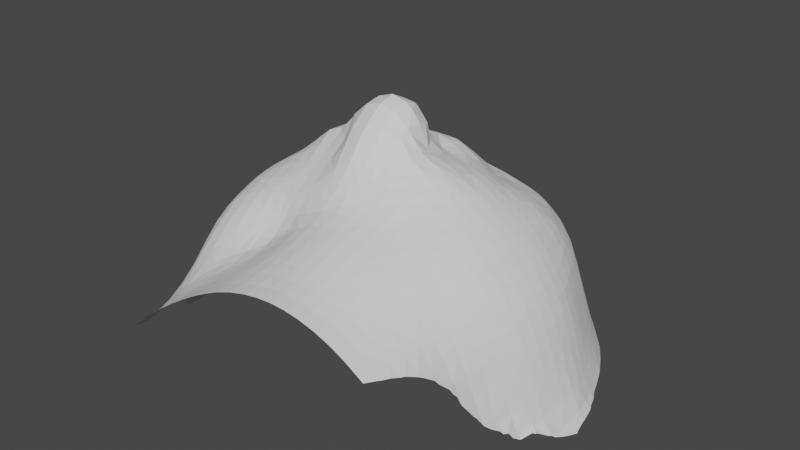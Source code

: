# Source: mesh.blend  (saved by Blender 2.90.8; exported with 4.5.12 LTS)
import bpy
from mathutils import Matrix  # noqa: F401  (used for matrix-valued properties, if any)

bpy.ops.wm.read_factory_settings(use_empty=True)
scene = bpy.context.scene
scene.name = 'Scene'

# ---- collections
col_collection = bpy.data.collections.new('Collection'); scene.collection.children.link(col_collection)

# ---- world
world_world = bpy.data.worlds.new('World'); scene.world = world_world
world_world.use_nodes = True; world_world.node_tree.nodes.clear()
_N = world_world.node_tree.nodes; _L = world_world.node_tree.links
n0 = _N.new('ShaderNodeOutputWorld'); n0.name = 'World Output'; n0.location = (300, 300)
n1 = _N.new('ShaderNodeBackground'); n1.name = 'Background'; n1.location = (10, 300)
n1.inputs[0].default_value = (0.05088, 0.05088, 0.05088, 1.0)
_L.new(n1.outputs[0], n0.inputs[0])
n0.is_active_output = True
world_world.color = (0.05088, 0.05088, 0.05088)
world_world.use_sun_shadow = False
world_world.sun_shadow_jitter_overblur = 0.0

# ---- meshes
me_mesh = bpy.data.meshes.new('Mesh')
me_mesh.from_pydata([(1.036, -0.1452, 0.01054), (1.015, -0.1452, 0.02731), (-0.001008, 0.9206, 0.02731), (0.8309, 0.4472, 0.02731), (0.8735, 0.3732, 0.02731), (-0.07506, 0.9157, 0.02731), (0.5914, 0.711, 0.02731), (0.5494, 0.7434, 0.02731), (1.012, -0.07115, 0.02731), (1.036, -0.07115, 0.004836), (-0.1491, 0.9124, 0.02731), (-0.9352, -0.2933, 0.02731), (-0.9233, -0.3673, 0.02731), (0.8135, 0.4759, 0.02731), (0.5173, 0.7662, 0.02731), (0.7846, 0.5213, 0.02731), (-0.9417, -0.2192, 0.02731), (0.4441, 0.8175, 0.02731), (-0.9398, -0.1452, 0.02731), (-0.2232, 0.9053, 0.02731), (-0.936, -0.07115, 0.02731), (-0.2972, 0.8874, 0.02731), (-0.2972, 0.8915, 0.006494), (-0.2849, 0.8915, 0.02731), (0.7395, 0.5791, 0.02731), (-0.9333, 0.002905, 0.02731), (0.4433, 0.818, 0.02731), (0.3692, 0.8656, 0.02731), (0.9366, 0.2251, 0.02731), (0.9061, 0.2991, 0.02731), (1.008, 0.002905, 0.02731), (-0.9265, 0.07696, 0.02731), (0.9911, 0.07696, 0.02731), (0.7244, 0.5953, 0.02731), (0.8876, 0.3434, 0.02731), (0.3146, 0.8915, 0.02731), (0.9656, 0.151, 0.02731), (-0.9136, 0.151, 0.02731), (0.9617, 0.1615, 0.02731), (0.6654, 0.6495, 0.02731), (0.2952, 0.8986, 0.02731), (0.6417, 0.6694, 0.02731), (-0.8985, 0.2251, 0.02731), (-0.3713, 0.8553, 0.02731), (0.2211, 0.9169, 0.02731), (0.1471, 0.9239, 0.02731), (0.07304, 0.9247, 0.02731), (-0.4453, 0.8175, 0.02441), (-0.4443, 0.8175, 0.02731), (-0.4453, 0.8169, 0.02731), (-0.9101, -0.4414, 0.02731), (-0.8896, 0.2644, 0.02731), (-0.8805, 0.2991, 0.02731), (-0.5194, 0.771, 0.02731), (-0.5934, 0.7173, 0.02731), (-0.5587, 0.7434, 0.02731), (-0.8539, 0.3732, 0.02731), (-0.7816, 0.5213, 0.02731), (-0.8156, 0.4601, 0.02731), (-0.8214, 0.4472, 0.02731), (-0.6675, 0.6512, 0.02731), (-0.6485, 0.6694, 0.02731), (-0.7415, 0.5747, 0.02731), (-0.7233, 0.5953, 0.02731), (-0.001008, 0.8991, 0.1014), (-0.07506, 0.8945, 0.1014), (0.8135, 0.4472, 0.06786), (0.8405, 0.3732, 0.1014), (0.8135, 0.4234, 0.1014), (0.9678, -0.2192, 0.1014), (0.9689, -0.1452, 0.1014), (-0.8896, 0.1959, 0.1014), (-0.8896, 0.2251, 0.07414), (-0.8841, 0.2251, 0.1014), (0.9718, -0.07115, 0.1014), (-0.1491, 0.8924, 0.1014), (-0.9148, -0.2933, 0.1014), (-0.901, -0.3673, 0.1014), (-0.2232, 0.8868, 0.1014), (-0.2232, 0.8915, 0.08343), (-0.1716, 0.8915, 0.1014), (0.9703, 0.002905, 0.1014), (0.7995, 0.4472, 0.1014), (0.5914, 0.6827, 0.1014), (0.5173, 0.7434, 0.09468), (0.5173, 0.7412, 0.1014), (-0.9211, -0.2192, 0.1014), (0.9617, 0.05379, 0.1014), (0.8876, 0.2707, 0.1014), (0.9051, 0.2251, 0.1014), (0.5143, 0.7434, 0.1014), (0.7513, 0.5213, 0.1014), (0.8876, 0.2991, 0.07191), (0.4433, 0.7919, 0.1014), (0.9617, 0.07696, 0.0873), (-0.9212, -0.1452, 0.1014), (0.9559, 0.07696, 0.1014), (0.4433, 0.8175, 0.02891), (0.9617, 0.151, 0.03566), (0.7395, 0.538, 0.1014), (0.4042, 0.8175, 0.1014), (0.8761, 0.2991, 0.1014), (-0.2972, 0.8707, 0.1014), (0.6911, 0.5953, 0.1014), (0.3692, 0.839, 0.1014), (0.6654, 0.6188, 0.1014), (0.9617, -0.3673, 0.0847), (0.6071, 0.6694, 0.1014), (0.2952, 0.8915, 0.05033), (0.2952, 0.8749, 0.1014), (0.948, -0.3673, 0.1014), (0.9328, 0.151, 0.1014), (-0.9202, -0.07115, 0.1014), (0.2362, 0.8915, 0.1014), (-0.8603, -0.5154, 0.1014), (0.2211, 0.8941, 0.1014), (-0.8896, -0.4414, 0.08284), (-0.8828, -0.4414, 0.1014), (-0.9172, 0.002905, 0.1014), (0.1471, 0.9018, 0.1014), (-0.8896, -0.4164, 0.1014), (-0.3713, 0.841, 0.1014), (0.07304, 0.9031, 0.1014), (-0.4162, 0.8175, 0.1014), (-0.9089, 0.07696, 0.1014), (0.9617, -0.2933, 0.09843), (-0.8973, 0.151, 0.1014), (0.9617, -0.2848, 0.1014), (0.96, -0.2933, 0.1014), (-0.865, 0.2991, 0.1014), (-0.8367, 0.3732, 0.1014), (-0.8156, 0.4207, 0.1014), (-0.8156, 0.4472, 0.05038), (-0.8026, 0.4472, 0.1014), (-0.7586, 0.5213, 0.1014), (-0.4453, 0.8, 0.1014), (-0.5194, 0.7485, 0.1014), (-0.6675, 0.629, 0.1014), (-0.6231, 0.6694, 0.1014), (-0.5934, 0.6935, 0.1014), (-0.5267, 0.7434, 0.1014), (-0.7009, 0.5953, 0.1014), (-0.7415, 0.5461, 0.1014), (0.8135, 0.3732, 0.1723), (0.5777, 0.6694, 0.1754), (0.5914, 0.6694, 0.1399), (0.5914, 0.6579, 0.1754), (-0.07506, 0.875, 0.1754), (-0.001008, 0.8915, 0.1296), (-0.001008, 0.88, 0.1754), (-0.07506, 0.8915, 0.112), (0.9617, -0.2192, 0.1147), (0.9617, -0.1452, 0.12), (0.7714, 0.4472, 0.1754), (0.8125, 0.3732, 0.1754), (-0.8896, 0.1049, 0.1754), (-0.8896, 0.151, 0.1391), (-0.882, 0.151, 0.1754), (0.9617, -0.07115, 0.1308), (0.5173, 0.7172, 0.1754), (0.9367, -0.2192, 0.1754), (0.7395, 0.5213, 0.1305), (0.7395, 0.4966, 0.1754), (0.4805, 0.7434, 0.1754), (0.7226, 0.5213, 0.1754), (0.8876, 0.2251, 0.1524), (0.4433, 0.7681, 0.1754), (0.9422, -0.1452, 0.1754), (-0.1491, 0.8716, 0.1754), (0.9468, -0.07115, 0.1754), (0.8486, 0.2991, 0.1754), (0.8807, 0.2251, 0.1754), (0.3692, 0.8175, 0.1638), (0.6654, 0.5953, 0.1608), (0.6654, 0.5894, 0.1754), (-0.8664, 0.2251, 0.1754), (0.9617, 0.002905, 0.1248), (-0.1491, 0.8915, 0.1044), (0.9434, 0.002905, 0.1754), (0.3692, 0.8138, 0.1754), (0.9284, 0.07696, 0.1754), (-0.2232, 0.8662, 0.1754), (0.3628, 0.8175, 0.1754), (0.6596, 0.5953, 0.1754), (0.8135, 0.371, 0.1754), (0.9063, 0.151, 0.1754), (0.2952, 0.8491, 0.1754), (-0.7531, -0.7376, 0.1754), (0.9025, -0.4414, 0.1754), (0.8876, 0.2061, 0.1754), (0.2211, 0.8708, 0.1754), (0.2211, 0.8915, 0.1098), (0.9111, -0.3673, 0.1754), (-0.8896, -0.3096, 0.1754), (-0.893, -0.2933, 0.1754), (-0.8896, -0.3673, 0.1354), (-0.2972, 0.8511, 0.1754), (0.1471, 0.8915, 0.1375), (0.1471, 0.8803, 0.1754), (-0.9019, -0.2192, 0.1754), (-0.777, -0.6636, 0.1754), (-0.9041, -0.1452, 0.1754), (0.07304, 0.8915, 0.1439), (0.07304, 0.8828, 0.1754), (-0.9053, -0.07115, 0.1754), (-0.3713, 0.8217, 0.1754), (0.926, -0.2933, 0.1754), (-0.8156, -0.5895, 0.1499), (-0.801, -0.5895, 0.1754), (-0.8156, -0.5381, 0.1754), (-0.3794, 0.8175, 0.1754), (-0.9025, 0.002905, 0.1754), (-0.8938, 0.07696, 0.1754), (-0.8222, -0.5154, 0.1754), (-0.8501, -0.4414, 0.1754), (-0.8753, -0.3673, 0.1754), (-0.7415, 0.5131, 0.1754), (-0.7415, 0.5213, 0.1578), (-0.7361, 0.5213, 0.1754), (-0.8442, 0.2991, 0.1754), (-0.8169, 0.3732, 0.1754), (-0.7815, 0.4472, 0.1754), (-0.8156, 0.3766, 0.1754), (-0.4453, 0.7754, 0.1754), (-0.5934, 0.6649, 0.1754), (-0.5934, 0.6694, 0.1645), (-0.5874, 0.6694, 0.1754), (-0.6675, 0.6015, 0.1754), (-0.5194, 0.7203, 0.1754), (-0.5194, 0.7434, 0.1166), (-0.488, 0.7434, 0.1754), (-0.6737, 0.5953, 0.1754), (0.9176, -0.1452, 0.2495), (0.9092, -0.2192, 0.2495), (-0.8896, -0.003737, 0.2495), (-0.8896, 0.002905, 0.2462), (-0.889, 0.002905, 0.2495), (-0.001008, 0.861, 0.2495), (-0.07506, 0.8563, 0.2495), (0.7879, 0.3732, 0.2495), (0.5914, 0.6309, 0.2495), (0.7467, 0.4472, 0.2495), (0.5469, 0.6694, 0.2495), (0.9212, -0.07115, 0.2495), (-0.1491, 0.8513, 0.2495), (-0.8896, 0.07696, 0.1977), (-0.879, 0.07696, 0.2495), (0.5173, 0.6928, 0.2495), (0.7395, 0.4588, 0.2495), (-0.6675, -0.8857, 0.2279), (-0.6446, -0.8857, 0.2495), (-0.8636, 0.151, 0.2495), (0.9159, 0.002905, 0.2495), (-0.6389, -0.9598, 0.2495), (0.9029, 0.07696, 0.2495), (0.4471, 0.7434, 0.2495), (0.6953, 0.5213, 0.2495), (-0.2232, 0.845, 0.2495), (-0.6675, -0.8117, 0.2439), (-0.6619, -0.8117, 0.2495), (-0.8441, 0.2251, 0.2495), (0.4433, 0.7459, 0.2495), (0.6654, 0.5566, 0.2495), (0.3692, 0.7916, 0.2495), (0.8582, 0.2251, 0.2495), (0.8234, 0.2991, 0.2495), (0.3147, 0.8175, 0.2495), (0.8135, 0.3196, 0.2495), (0.6288, 0.5953, 0.2495), (0.8876, 0.1403, 0.2495), (-0.8896, -0.2933, 0.1878), (0.8876, 0.151, 0.2389), (-0.2972, 0.8289, 0.2495), (0.2952, 0.8248, 0.2495), (-0.6675, -0.7946, 0.2495), (-0.8896, -0.2192, 0.2274), (0.8876, -0.3479, 0.2495), (0.8876, -0.3673, 0.2396), (0.8838, -0.3673, 0.2495), (-0.8896, -0.1452, 0.249), (-0.3301, 0.8175, 0.2495), (-0.3713, 0.8175, 0.1893), (-0.7415, -0.7376, 0.1892), (-0.6898, -0.7376, 0.2495), (0.8846, 0.151, 0.2495), (0.2211, 0.8463, 0.2495), (-0.7415, -0.6636, 0.2245), (-0.7234, -0.6636, 0.2495), (-0.8896, -0.1437, 0.2495), (-0.8921, -0.07115, 0.2495), (0.1471, 0.8578, 0.2495), (0.07304, 0.862, 0.2495), (-0.71, 0.5213, 0.2495), (-0.7415, 0.4726, 0.2495), (-0.7415, -0.623, 0.2495), (-0.8156, 0.3123, 0.2495), (-0.8156, 0.3732, 0.1801), (-0.7921, 0.3732, 0.2495), (-0.7557, -0.5895, 0.2495), (-0.8202, 0.2991, 0.2495), (-0.8156, -0.5154, 0.1889), (-0.7867, -0.5154, 0.2495), (0.8876, -0.5154, 0.2039), (-0.8156, -0.4439, 0.2495), (0.8876, -0.4414, 0.2097), (-0.7557, 0.4472, 0.2495), (-0.8166, -0.4414, 0.2495), (-0.8455, -0.3673, 0.2495), (-0.3713, 0.7978, 0.2495), (0.8621, -0.5154, 0.2495), (-0.4453, 0.7465, 0.2495), (-0.6675, 0.5717, 0.2495), (-0.6675, 0.5953, 0.1911), (-0.6431, 0.5953, 0.2495), (0.8702, -0.4414, 0.2495), (-0.8703, -0.2933, 0.2495), (-0.5934, 0.6345, 0.2495), (-0.5447, 0.6694, 0.2495), (-0.8838, -0.2192, 0.2495), (-0.5194, 0.6883, 0.2495), (-0.4493, 0.7434, 0.2495), (-0.8895, -0.1452, 0.2495), (0.8977, -0.2933, 0.2495), (-0.001008, 0.8379, 0.3235), (-0.07506, 0.8335, 0.3235), (0.7395, 0.4167, 0.3235), (0.7616, 0.3732, 0.3235), (0.7395, 0.4472, 0.2719), (0.8876, -0.2192, 0.315), (0.8876, -0.2012, 0.3235), (0.8935, -0.1452, 0.3235), (-0.87, 0.002905, 0.3235), (-0.8896, -0.07115, 0.262), (-0.5934, -0.8857, 0.296), (-0.5934, -0.9598, 0.2903), (-0.8732, -0.07115, 0.3235), (0.8956, -0.07115, 0.3235), (-0.1491, 0.8288, 0.3235), (-0.5934, -0.8117, 0.3146), (0.5173, 0.6694, 0.3142), (0.5914, 0.5989, 0.3235), (0.5173, 0.6659, 0.3235), (-0.5617, -0.8857, 0.3235), (-0.555, -0.9598, 0.3235), (0.5131, 0.6694, 0.3235), (-0.2232, 0.8202, 0.3235), (-0.8579, 0.07696, 0.3235), (0.89, 0.002905, 0.3235), (-0.5834, -0.8117, 0.3235), (0.7222, 0.4472, 0.3235), (0.8135, 0.2679, 0.3235), (0.8329, 0.2251, 0.3235), (0.8135, 0.2991, 0.2797), (0.8876, 0.02133, 0.3235), (0.8876, 0.07696, 0.2967), (-0.8395, 0.151, 0.3235), (-0.5934, -0.7887, 0.3235), (-0.6675, -0.7376, 0.2746), (-0.6213, -0.7376, 0.3235), (0.6667, 0.5213, 0.3235), (0.4433, 0.7209, 0.3235), (0.4433, 0.7434, 0.2576), (-0.2382, 0.8175, 0.3235), (-0.2972, 0.8175, 0.2835), (0.6654, 0.5226, 0.3235), (0.799, 0.2991, 0.3235), (0.4073, 0.7434, 0.3235), (0.5951, 0.5953, 0.3235), (-0.6675, -0.6636, 0.3227), (-0.6668, -0.6636, 0.3235), (-0.8185, 0.2251, 0.3235), (0.8543, -0.3673, 0.3235), (0.8876, -0.2933, 0.2768), (0.8706, -0.2933, 0.3235), (-0.6675, -0.6624, 0.3235), (0.8848, -0.2192, 0.3235), (-0.7415, 0.4168, 0.3235), (-0.7415, 0.4472, 0.2865), (-0.7267, 0.4472, 0.3235), (0.3692, 0.765, 0.3235), (-0.7415, -0.5895, 0.2728), (-0.7093, -0.5895, 0.3235), (0.8788, 0.07696, 0.3235), (0.8611, 0.151, 0.3235), (-0.2972, 0.8009, 0.3235), (-0.7415, -0.5301, 0.3235), (-0.6803, 0.5213, 0.3235), (0.2952, 0.8175, 0.2722), (0.2952, 0.7986, 0.3235), (-0.7492, -0.5154, 0.3235), (-0.8156, 0.235, 0.3235), (-0.8156, 0.2991, 0.2633), (-0.7928, 0.2991, 0.3235), (-0.3713, 0.7649, 0.3235), (-0.4453, 0.7149, 0.3235), (-0.4453, 0.7434, 0.2576), (-0.4047, 0.7434, 0.3235), (0.2334, 0.8175, 0.3235), (-0.8156, -0.4414, 0.2519), (-0.7862, -0.4414, 0.3235), (-0.761, 0.3732, 0.3235), (-0.8156, -0.3692, 0.3235), (-0.5194, 0.6609, 0.3235), (-0.5194, 0.6694, 0.2977), (-0.5075, 0.6694, 0.3235), (-0.8163, -0.3673, 0.3235), (-0.5934, 0.6076, 0.3235), (0.2211, 0.8205, 0.3235), (0.8302, -0.5895, 0.3235), (0.1471, 0.8345, 0.3235), (0.8285, -0.5154, 0.3235), (0.839, -0.4414, 0.3235), (-0.8412, -0.2933, 0.3235), (-0.6675, 0.5382, 0.3235), (-0.6097, 0.5953, 0.3235), (0.07304, 0.8398, 0.3235), (-0.8587, -0.2192, 0.3235), (-0.8689, -0.1452, 0.3235), (0.7395, 0.3732, 0.3875), (-0.07506, 0.8175, 0.3628), (-0.001008, 0.8175, 0.3739), (0.5686, 0.5953, 0.3976), (0.5914, 0.5953, 0.3324), (0.5914, 0.5728, 0.3976), (0.7362, 0.3732, 0.3976), (0.7395, 0.3661, 0.3976), (-0.845, -0.07115, 0.3976), (-0.8426, 0.002905, 0.3976), (0.8876, -0.1452, 0.3414), (-0.1491, 0.8175, 0.3527), (-0.8305, 0.07696, 0.3976), (0.6954, 0.4472, 0.3976), (0.5173, 0.6397, 0.3976), (0.8876, -0.07115, 0.3472), (-0.8156, 0.138, 0.3976), (-0.8156, 0.151, 0.3885), (-0.8122, 0.151, 0.3976), (-0.5934, -0.7376, 0.35), (-0.2232, 0.8175, 0.3305), (0.6654, 0.4902, 0.3976), (0.6654, 0.5213, 0.3266), (-0.5194, -0.9598, 0.3529), (-0.5194, -0.8857, 0.3584), (-0.4686, -0.8857, 0.3976), (-0.462, -0.9598, 0.3976), (0.4772, 0.6694, 0.3976), (0.8135, 0.2251, 0.3797), (-0.6015, -0.6636, 0.3976), (-0.5934, -0.6727, 0.3976), (-0.5194, -0.8117, 0.3764), (-0.4911, -0.8117, 0.3976), (0.6394, 0.5213, 0.3976), (0.4433, 0.6914, 0.3976), (0.7729, 0.2991, 0.3976), (0.8075, 0.2251, 0.3976), (-0.8156, 0.2251, 0.3317), (-0.7894, 0.2251, 0.3976), (-0.6675, -0.5895, 0.3871), (-0.661, -0.5895, 0.3976), (0.8876, 0.002905, 0.331), (0.3692, 0.7434, 0.3733), (0.3692, 0.7322, 0.3976), (0.3442, 0.7434, 0.3976), (0.8251, -0.3673, 0.3976), (-0.6675, -0.5793, 0.3976), (0.8415, -0.2933, 0.3976), (0.2952, 0.7621, 0.3976), (-0.5194, -0.7606, 0.3976), (0.8572, -0.2192, 0.3976), (-0.7415, 0.3415, 0.3976), (-0.7415, 0.3732, 0.368), (-0.7283, 0.3732, 0.3976), (-0.5359, -0.7376, 0.3976), (-0.7415, -0.5154, 0.338), (-0.7087, -0.5154, 0.3976), (0.8661, -0.1452, 0.3976), (-0.7415, -0.4598, 0.3976), (-0.6675, 0.4926, 0.3976), (-0.6675, 0.5213, 0.3549), (-0.6477, 0.5213, 0.3976), (0.868, -0.07115, 0.3976), (0.2211, 0.7868, 0.3976), (0.2211, 0.8175, 0.3319), (0.8633, 0.002905, 0.3976), (-0.7514, -0.4414, 0.3976), (-0.6935, 0.4472, 0.3976), (0.1471, 0.8175, 0.3701), (0.1471, 0.8048, 0.3976), (0.8529, 0.07696, 0.3976), (-0.8156, -0.3673, 0.3253), (-0.785, -0.3673, 0.3976), (0.07304, 0.8175, 0.3826), (0.07304, 0.8105, 0.3976), (0.8346, 0.151, 0.3976), (-0.07506, 0.7994, 0.3976), (-0.001008, 0.8057, 0.3976), (0.8135, 0.2103, 0.3976), (-0.1491, 0.7944, 0.3976), (-0.7599, 0.2991, 0.3976), (-0.8156, -0.2933, 0.3839), (-0.8099, -0.2933, 0.3976), (0.8135, -0.5895, 0.359), (-0.2232, 0.7817, 0.3976), (-0.8156, -0.2716, 0.3976), (0.8135, -0.5154, 0.3624), (-0.2972, 0.7571, 0.3976), (-0.8271, -0.2192, 0.3976), (0.7935, -0.5895, 0.3976), (0.7987, -0.5154, 0.3976), (-0.5934, 0.5953, 0.36), (-0.5934, 0.58, 0.3976), (-0.8393, -0.1452, 0.3976), (-0.3713, 0.7215, 0.3976), (-0.3713, 0.7434, 0.3614), (-0.3282, 0.7434, 0.3976), (0.8135, -0.4414, 0.3913), (0.8135, -0.4283, 0.3976), (-0.4453, 0.6794, 0.3976), (0.8111, -0.4414, 0.3976), (-0.5194, 0.6356, 0.3976), (-0.4633, 0.6694, 0.3976), (-0.5752, 0.5953, 0.3976), (0.5375, 0.5953, 0.4716), (0.5914, 0.5407, 0.4716), (0.7074, 0.3732, 0.4716), (0.7395, 0.3081, 0.4716), (-0.8156, -0.07115, 0.4648), (-0.8156, 0.002905, 0.4608), (-0.8107, 0.002905, 0.4716), (-0.8125, -0.07115, 0.4716), (0.5173, 0.6115, 0.4716), (0.6654, 0.4472, 0.4676), (0.6654, 0.444, 0.4716), (-0.8156, 0.07696, 0.4351), (-0.7998, 0.07696, 0.4716), (0.8135, -0.3673, 0.4261), (0.8135, -0.2933, 0.4626), (0.6635, 0.4472, 0.4716), (-0.5934, -0.6636, 0.4052), (0.6081, 0.5213, 0.4716), (0.8135, -0.2739, 0.4716), (-0.7415, 0.2634, 0.4716), (-0.7415, 0.2991, 0.4383), (-0.7267, 0.2991, 0.4716), (0.8233, -0.2192, 0.4716), (-0.3713, -0.9598, 0.4618), (-0.3713, -0.8857, 0.4654), (-0.3617, -0.8857, 0.4716), (-0.6039, -0.5895, 0.4716), (0.7919, -0.3673, 0.4716), (0.8092, -0.2933, 0.4716), (-0.5934, -0.5985, 0.4716), (-0.6919, 0.3732, 0.4716), (0.4433, 0.6694, 0.4495), (0.4433, 0.6595, 0.4716), (-0.3565, -0.9598, 0.4716), (0.777, 0.2251, 0.4716), (0.7436, 0.2991, 0.4716), (-0.6675, -0.5154, 0.4665), (-0.6643, -0.5154, 0.4716), (0.8315, -0.1452, 0.4716), (-0.7809, 0.151, 0.4716), (0.8339, -0.07115, 0.4716), (-0.6675, -0.5105, 0.4716), (0.831, 0.002905, 0.4716), (0.8222, 0.07696, 0.4716), (-0.7559, 0.2251, 0.4716), (-0.7415, -0.4414, 0.4177), (-0.7126, -0.4414, 0.4716), (-0.6675, 0.4222, 0.4716), (-0.6675, 0.4472, 0.4479), (-0.6537, 0.4472, 0.4716), (-0.3713, -0.8386, 0.4716), (-0.4453, -0.8857, 0.4145), (-0.4453, -0.9598, 0.4099), (0.4246, 0.6694, 0.4716), (-0.6003, 0.5213, 0.4716), (0.8135, 0.1194, 0.4716), (0.8135, 0.151, 0.4518), (-0.7415, -0.3819, 0.4716), (0.3692, 0.6952, 0.4716), (-0.4453, -0.8117, 0.4294), (-0.3795, -0.8117, 0.4716), (-0.7474, -0.3673, 0.4716), (0.7501, -0.6636, 0.4716), (0.8047, 0.151, 0.4716), (-0.4453, -0.7376, 0.456), (-0.4171, -0.7376, 0.4716), (0.7501, -0.5895, 0.4716), (0.2952, 0.7434, 0.432), (0.2952, 0.722, 0.4716), (-0.001008, 0.7586, 0.4716), (-0.07506, 0.7536, 0.4716), (0.7598, -0.5154, 0.4716), (-0.4453, -0.7052, 0.4716), (-0.7743, -0.2933, 0.4716), (-0.1491, 0.7492, 0.4716), (-0.2232, 0.7323, 0.4716), (-0.2232, 0.7434, 0.455), (-0.1822, 0.7434, 0.4716), (-0.8156, -0.2192, 0.4249), (-0.7945, -0.2192, 0.4716), (0.7754, -0.4414, 0.4716), (0.2211, 0.7434, 0.471), (0.2211, 0.7431, 0.4716), (-0.5194, -0.7376, 0.4095), (0.2199, 0.7434, 0.4716), (-0.8156, -0.1452, 0.4521), (-0.8069, -0.1452, 0.4716), (0.1471, 0.7608, 0.4716), (-0.5194, -0.6636, 0.4603), (-0.498, -0.6636, 0.4716), (-0.2972, 0.7053, 0.4716), (-0.2972, 0.7434, 0.4178), (0.07304, 0.7661, 0.4716), (-0.5934, 0.5292, 0.4716), (-0.4453, 0.6367, 0.4716), (-0.4453, 0.6694, 0.4178), (-0.3776, 0.6694, 0.4716), (-0.5194, -0.6497, 0.4716), (-0.3713, 0.6723, 0.4716), (-0.5194, 0.5939, 0.4716), (-0.5194, 0.5953, 0.4698), (-0.5173, 0.5953, 0.4716), (-0.7415, 0.1524, 0.5457), (-0.7415, 0.2251, 0.5023), (-0.7184, 0.2251, 0.5457), (0.7033, 0.2991, 0.5457), (0.7395, 0.2251, 0.5383), (0.7347, 0.2251, 0.5457), (0.7395, 0.2991, 0.481), (-0.7725, 0.002905, 0.5457), (-0.7746, -0.07115, 0.5457), (0.5173, 0.5953, 0.5024), (0.5914, 0.5213, 0.5001), (0.5552, 0.5213, 0.5457), (0.5173, 0.5613, 0.5457), (-0.2972, -0.9598, 0.5098), (-0.2972, -0.8857, 0.5127), (-0.2423, -0.8857, 0.5457), (-0.2378, -0.9598, 0.5457), (-0.7609, 0.07696, 0.5457), (0.6654, 0.372, 0.5457), (0.6654, 0.3732, 0.5447), (-0.2972, -0.8117, 0.5214), (-0.2561, -0.8117, 0.5457), (0.8135, -0.2192, 0.4913), (0.6648, 0.3732, 0.5457), (0.7668, -0.2933, 0.5457), (0.748, -0.3673, 0.5457), (0.4758, 0.5953, 0.5457), (-0.7419, 0.151, 0.5457), (-0.5934, -0.5895, 0.4815), (-0.6675, 0.3393, 0.5457), (-0.6675, 0.3732, 0.5165), (-0.6502, 0.3732, 0.5457), (-0.2972, -0.7376, 0.5356), (-0.2787, -0.7376, 0.5457), (0.4433, 0.6165, 0.5457), (0.7395, -0.7376, 0.489), (0.6156, 0.4472, 0.5457), (-0.2972, -0.6955, 0.5457), (0.7395, -0.6636, 0.4858), (0.3692, 0.6694, 0.5196), (-0.6871, 0.2991, 0.5457), (0.7825, -0.2192, 0.5457), (-0.5996, -0.5154, 0.5457), (-0.5934, -0.521, 0.5457), (0.8135, -0.1452, 0.5075), (0.8135, -0.07115, 0.5132), (-0.6675, -0.4414, 0.5385), (-0.6618, -0.4414, 0.5457), (0.792, -0.1452, 0.5457), (0.6684, -0.8857, 0.5457), (0.6663, -0.9598, 0.5457), (0.6742, -0.8117, 0.5457), (0.3692, 0.6541, 0.5457), (0.5914, 0.4786, 0.5457), (0.7959, -0.07115, 0.5457), (-0.6675, -0.433, 0.5457), (-0.07506, 0.7142, 0.5457), (-0.001008, 0.7434, 0.4948), (-0.001008, 0.7151, 0.5457), (-0.07506, 0.7434, 0.4893), (0.8135, 0.002905, 0.5083), (0.6818, -0.7376, 0.5457), (-0.6036, 0.4472, 0.5457), (0.8135, 0.07696, 0.4902), (-0.1491, 0.7065, 0.5457), (-0.5934, 0.5213, 0.4802), (-0.5934, 0.4605, 0.5457), (-0.7415, -0.3673, 0.4828), (-0.7036, -0.3673, 0.5457), (-0.1491, 0.7434, 0.4817), (0.7933, 0.002905, 0.5457), (-0.3713, -0.8117, 0.4767), (0.7825, 0.07696, 0.5457), (0.3261, 0.6694, 0.5457), (-0.2972, 0.6493, 0.5457), (-0.2972, 0.6694, 0.5194), (-0.2482, 0.6694, 0.5457), (0.7618, 0.151, 0.5457), (0.6887, -0.6636, 0.5457), (-0.7415, -0.2933, 0.5299), (-0.732, -0.2933, 0.5457), (-0.2232, 0.6804, 0.5457), (-0.3713, -0.7376, 0.4961), (0.7395, -0.5895, 0.4881), (-0.7415, -0.2624, 0.5457), (0.7395, 0.2123, 0.5457), (0.7395, -0.5154, 0.5054), (0.2952, 0.678, 0.5457), (-0.7533, -0.2192, 0.5457), (-0.533, 0.5213, 0.5457), (-0.3713, -0.6636, 0.5242), (-0.3176, -0.6636, 0.5457), (0.7395, -0.4414, 0.5318), (0.2211, 0.6975, 0.5457), (-0.3713, 0.6155, 0.5457), (-0.7681, -0.1452, 0.5457), (-0.3713, 0.6694, 0.4757), (-0.4453, 0.5786, 0.5457), (-0.4453, 0.5953, 0.5244), (-0.4119, 0.5953, 0.5457), (0.1471, 0.7434, 0.4989), (0.1471, 0.714, 0.5457), (-0.4453, -0.6636, 0.4956), (0.7395, -0.4031, 0.5457), (0.6965, -0.5895, 0.5457), (0.07304, 0.7434, 0.5055), (0.07304, 0.719, 0.5457), (-0.3713, -0.6203, 0.5457), (0.7111, -0.5154, 0.5457), (-0.4453, -0.5931, 0.5457), (0.7302, -0.4414, 0.5457), (-0.5194, 0.5321, 0.5457), (-0.5194, -0.5895, 0.5263), (-0.4572, -0.5895, 0.5457), (-0.5194, -0.5676, 0.5457), (0.5173, 0.5213, 0.5818), (-0.6675, 0.214, 0.6197), (-0.6675, 0.2251, 0.6152), (-0.6635, 0.2251, 0.6197), (0.6654, 0.2556, 0.6197), (0.6777, 0.2251, 0.6197), (0.6654, 0.2991, 0.5974), (-0.1491, -0.9598, 0.5939), (-0.1491, -0.8857, 0.5967), (-0.1017, -0.8857, 0.6197), (-0.0948, -0.9598, 0.6197), (-0.7415, 0.07696, 0.5777), (-0.7415, 0.151, 0.5464), (-0.6897, 0.151, 0.6197), (-0.7122, 0.07696, 0.6197), (-0.1491, -0.8117, 0.6053), (-0.1209, -0.8117, 0.6197), (0.6476, 0.2991, 0.6197), (0.4716, 0.5213, 0.6197), (0.4433, 0.5476, 0.6197), (0.4433, 0.5953, 0.5726), (0.6654, -0.8857, 0.5477), (0.6654, -0.9598, 0.5462), (-0.1491, -0.7376, 0.6181), (-0.1462, -0.7376, 0.6197), (0.6073, 0.3732, 0.6197), (0.6654, -0.8117, 0.5524), (-0.1491, -0.7294, 0.6197), (0.7395, -0.3673, 0.559), (0.7395, -0.2933, 0.5881), (0.3692, 0.5939, 0.6197), (-0.2232, -0.8857, 0.5567), (-0.2232, -0.9598, 0.5541), (0.5914, 0.3944, 0.6197), (0.5914, -0.9598, 0.5924), (0.3692, 0.5953, 0.6184), (0.5914, -0.8857, 0.5952), (0.5914, 0.4472, 0.5743), (-0.2232, -0.8117, 0.5646), (0.5914, -0.8117, 0.6036), (0.6654, -0.7376, 0.5601), (0.3661, 0.5953, 0.6197), (-0.6675, 0.2991, 0.5758), (-0.6332, 0.2991, 0.6197), (0.6654, -0.6636, 0.5694), (-0.5934, -0.5154, 0.5504), (0.2952, 0.6197, 0.6197), (0.7395, -0.2192, 0.6094), (0.2952, 0.6694, 0.5592), (0.5914, -0.7376, 0.6169), (-0.5934, -0.4414, 0.6095), (-0.5954, 0.3732, 0.6197), (0.5914, -0.7237, 0.6197), (0.5435, 0.4472, 0.6197), (0.6087, -0.6636, 0.6197), (-0.2232, -0.7376, 0.5767), (0.7395, -0.1555, 0.6197), (0.7405, -0.1452, 0.6197), (-0.5934, -0.4262, 0.6197), (-0.6675, -0.3673, 0.5907), (-0.6387, -0.3673, 0.6197), (0.7442, -0.07115, 0.6197), (-0.2232, -0.6636, 0.5909), (-0.1719, -0.6636, 0.6197), (0.5173, 0.474, 0.6197), (0.2211, 0.6694, 0.5839), (-0.6675, -0.3109, 0.6197), (-0.7415, 0.002905, 0.5962), (-0.7415, -0.07115, 0.5991), (0.6957, -0.3673, 0.6197), (0.7176, -0.2933, 0.6197), (-0.675, -0.2933, 0.6197), (0.6654, -0.5895, 0.5812), (0.2211, 0.6364, 0.6197), (-0.7415, -0.2192, 0.5648), (-0.7018, -0.2192, 0.6197), (0.1471, 0.6694, 0.605), (0.6654, -0.5154, 0.6011), (0.7322, -0.2192, 0.6197), (-0.5934, 0.4472, 0.5597), (-0.5934, 0.3766, 0.6197), (-0.7415, -0.1452, 0.5886), (-0.7193, -0.1452, 0.6197), (0.7411, 0.002905, 0.6197), (-0.727, -0.07115, 0.6197), (0.1471, 0.6558, 0.6197), (0.6279, -0.5895, 0.6197), (0.6489, -0.5154, 0.6197), (0.7395, 0.01886, 0.6197), (0.6654, -0.4609, 0.6197), (0.7395, 0.07696, 0.6074), (0.6717, -0.4414, 0.6197), (-0.2972, -0.6636, 0.5544), (0.07304, 0.6694, 0.6191), (0.07304, 0.6688, 0.6197), (0.7395, 0.151, 0.5784), (-0.2232, -0.5895, 0.607), (-0.1971, -0.5895, 0.6197), (-0.001008, 0.6694, 0.6177), (-0.001008, 0.6676, 0.6197), (-0.07506, 0.6637, 0.6197), (-0.2232, -0.5483, 0.6197), (-0.2972, -0.5895, 0.5806), (0.7298, 0.07696, 0.6197), (-0.07506, 0.6694, 0.6135), (-0.7251, 0.002905, 0.6197), (-0.2972, -0.5182, 0.6197), (-0.1491, 0.6542, 0.6197), (0.7075, 0.151, 0.6197), (-0.1491, 0.6694, 0.6006), (0.5462, -0.8857, 0.6197), (0.5395, -0.9598, 0.6197), (-0.2232, 0.6266, 0.6197), (-0.2232, 0.6694, 0.5611), (-0.3713, -0.5895, 0.564), (0.5642, -0.8117, 0.6197), (-0.2972, 0.5943, 0.6197), (-0.2972, 0.5953, 0.6182), (-0.2947, 0.5953, 0.6197), (-0.3713, -0.5154, 0.6176), (-0.3303, -0.5154, 0.6197), (0.5871, -0.7376, 0.6197), (-0.4453, -0.5895, 0.5485), (-0.4453, -0.5154, 0.6104), (-0.3713, -0.513, 0.6197), (-0.4453, -0.5048, 0.6197), (-0.4453, 0.5211, 0.6197), (-0.4453, 0.5213, 0.6195), (-0.445, 0.5213, 0.6197), (-0.5194, 0.4669, 0.6197), (-0.5194, 0.5213, 0.5588), (-0.5194, -0.5154, 0.5908), (-0.5398, 0.4472, 0.6197), (-0.5194, -0.4805, 0.6197), (-0.5773, -0.4414, 0.6197), (-0.3713, 0.5616, 0.6197), (-0.3713, 0.5953, 0.5715), (0.6654, 0.2251, 0.6339), (0.4433, 0.5213, 0.6396), (-0.6391, 0.07696, 0.6938), (-0.6675, 0.151, 0.6447), (-0.6139, 0.151, 0.6938), (-0.5934, -0.3673, 0.6553), (-0.5934, -0.2933, 0.6913), (-0.5897, -0.2933, 0.6938), (-0.6675, 0.07696, 0.6692), (-0.5273, -0.3673, 0.6938), (-0.07506, -0.8857, 0.6316), (-0.001008, -0.9598, 0.6561), (-0.07506, -0.9598, 0.6283), (-0.001008, -0.8857, 0.6599), (-0.5934, -0.2871, 0.6938), (0.3692, 0.5213, 0.6741), (0.609, 0.2251, 0.6938), (0.5914, 0.2634, 0.6938), (0.5914, 0.2991, 0.6779), (-0.07506, -0.8117, 0.6415), (-0.001008, -0.8117, 0.6711), (-0.5934, 0.2251, 0.6885), (-0.5934, 0.2065, 0.6938), (0.5914, 0.3732, 0.6355), (0.7395, -0.1452, 0.621), (-0.587, 0.2251, 0.6938), (0.5914, -0.6636, 0.633), (0.2952, 0.5953, 0.6423), (0.2952, 0.5213, 0.6929), (0.7395, -0.07115, 0.6255), (-0.5934, 0.2991, 0.6623), (0.5914, -0.5895, 0.6511), (-0.5934, 0.3732, 0.622), (0.6654, -0.3673, 0.6543), (0.6654, -0.2933, 0.6796), (0.5914, -0.5154, 0.6726), (-0.07506, -0.7376, 0.6567), (-0.001008, -0.7376, 0.6885), (0.6654, -0.4414, 0.6268), (0.6654, -0.2343, 0.6938), (0.6682, -0.2192, 0.6938), (0.5716, 0.2991, 0.6938), (0.2918, 0.5213, 0.6938), (0.2952, 0.5195, 0.6938), (-0.07506, -0.6636, 0.6753), (-0.03849, -0.6636, 0.6938), (-0.001008, -0.7183, 0.6938), (0.6252, -0.3673, 0.6938), (0.6509, -0.2933, 0.6938), (-0.07506, 0.5953, 0.67), (-0.001008, 0.5953, 0.6737), (-0.001008, 0.5411, 0.6938), (-0.07506, 0.5317, 0.6938), (0.5173, 0.3732, 0.6885), (0.5914, -0.4504, 0.6938), (0.5173, 0.3642, 0.6938), (-0.6675, -0.2933, 0.6277), (0.5952, -0.4414, 0.6938), (0.5079, 0.3732, 0.6938), (-0.1491, -0.6636, 0.6331), (0.5173, 0.4472, 0.6394), (0.6759, -0.1452, 0.6938), (-0.1491, 0.5498, 0.6938), (-0.1491, 0.5953, 0.6705), (-0.6675, -0.2192, 0.6569), (-0.6266, -0.2192, 0.6938), (0.6766, -0.07115, 0.6938), (0.2211, 0.5481, 0.6938), (0.2211, 0.5953, 0.6565), (0.7395, 0.002905, 0.6217), (-0.2232, 0.5469, 0.6938), (-0.2232, 0.5953, 0.6551), (-0.6675, -0.1452, 0.6764), (-0.6484, -0.1452, 0.6938), (0.1471, 0.561, 0.6938), (0.4433, 0.4286, 0.6938), (0.4433, 0.4472, 0.6842), (0.1471, 0.5953, 0.67), (-0.2972, 0.5261, 0.6938), (0.672, 0.002905, 0.6938), (-0.6675, -0.07115, 0.6845), (-0.657, -0.07115, 0.6938), (-0.07506, -0.5983, 0.6938), (0.4224, 0.4472, 0.6938), (0.07304, 0.5953, 0.6792), (0.07304, 0.565, 0.6938), (0.6654, 0.04963, 0.6938), (0.6654, 0.07696, 0.6884), (-0.3713, 0.4888, 0.6938), (-0.3713, 0.5213, 0.668), (-0.309, 0.5213, 0.6938), (0.6598, 0.07696, 0.6938), (-0.1491, -0.5895, 0.6483), (-0.07916, -0.5895, 0.6938), (0.3692, 0.4827, 0.6938), (0.6654, 0.151, 0.6659), (-0.4453, 0.4381, 0.6938), (-0.4453, 0.4472, 0.6877), (-0.4335, 0.4472, 0.6938), (-0.6675, 0.002905, 0.6825), (-0.6543, 0.002905, 0.6938), (-0.1491, -0.5154, 0.677), (-0.1253, -0.5154, 0.6938), (-0.1491, -0.4895, 0.6938), (0.6378, 0.151, 0.6938), (-0.5194, 0.365, 0.6938), (-0.5194, 0.3732, 0.6893), (-0.5129, 0.3732, 0.6938), (-0.2232, -0.5154, 0.6352), (-0.5582, 0.2991, 0.6938), (0.5173, -0.8857, 0.6336), (0.5173, -0.9598, 0.6301), (-0.2972, -0.5154, 0.6217), (0.5173, -0.8117, 0.644), (-0.2232, -0.4476, 0.6938), (0.4433, -0.9598, 0.6589), (0.4433, -0.8857, 0.6628), (-0.2972, -0.4414, 0.6888), (-0.2541, -0.4414, 0.6938), (0.4433, -0.8117, 0.6743), (-0.2972, -0.4369, 0.6938), (-0.5194, 0.4472, 0.6378), (0.5173, -0.7376, 0.6601), (0.5173, -0.6636, 0.6795), (-0.3713, -0.4414, 0.6844), (0.4433, -0.7376, 0.6917), (-0.3713, -0.4313, 0.6938), (-0.4453, -0.4414, 0.6741), (0.4433, -0.7296, 0.6938), (0.4884, -0.6636, 0.6938), (-0.4453, -0.4156, 0.6938), (0.3692, -0.9598, 0.6789), (0.3692, -0.8857, 0.683), (-0.5194, -0.4414, 0.6502), (-0.5194, -0.3737, 0.6938), (0.3692, -0.818, 0.6938), (0.3751, -0.8117, 0.6938), (0.2952, -0.9598, 0.6905), (0.2952, -0.8947, 0.6938), (0.3039, -0.8857, 0.6938), (0.4373, -0.7376, 0.6938), (0.5173, -0.6127, 0.6938), (0.5288, -0.5895, 0.6938), (0.5633, -0.5154, 0.6938), (0.2435, -0.9598, 0.6938), (0.1471, -0.9598, 0.6892), (0.1471, -0.8857, 0.6934), (0.1499, -0.8857, 0.6938), (0.2104, -0.9598, 0.6938), (0.1471, -0.8828, 0.6938), (0.07304, -0.8857, 0.6806), (0.07304, -0.9598, 0.6765), (0.07304, -0.8117, 0.6927), (0.07778, -0.8117, 0.6938), (0.07304, -0.8065, 0.6938), (0.01364, -0.7376, 0.6938), (0.5914, 0.2251, 0.7096), (-0.5934, 0.07696, 0.7274), (-0.5934, 0.151, 0.7092), (-0.001008, -0.6636, 0.7101), (0.07304, -0.6636, 0.7344), (0.07304, -0.5895, 0.7599), (0.1102, -0.5895, 0.7678), (0.2808, 0.3732, 0.7678), (0.2952, 0.3732, 0.762), (0.2952, 0.3656, 0.7678), (0.1471, -0.6636, 0.7483), (0.1471, -0.6057, 0.7678), (-0.4453, -0.3673, 0.7271), (-0.5194, -0.2933, 0.7358), (-0.4481, -0.2933, 0.7678), (-0.4453, -0.2955, 0.7678), (-0.5194, -0.3673, 0.6974), (0.07304, -0.5664, 0.7678), (-0.5194, -0.2192, 0.7649), (-0.5139, -0.2192, 0.7678), (0.2952, 0.4472, 0.7223), (0.2211, 0.4162, 0.7678), (-0.001008, -0.5895, 0.7351), (-0.07506, -0.5895, 0.6964), (0.6654, -0.2192, 0.6964), (-0.001008, -0.5154, 0.7637), (0.01016, -0.5154, 0.7678), (0.5914, -0.4414, 0.6967), (-0.07506, -0.5154, 0.7272), (0.2211, 0.4472, 0.7491), (-0.07506, 0.4314, 0.7678), (-0.001008, 0.4472, 0.7551), (-0.001008, 0.4374, 0.7678), (-0.07506, 0.4472, 0.7456), (0.5914, -0.2933, 0.7421), (0.5914, -0.3673, 0.7207), (-0.5934, -0.2192, 0.7185), (-0.001008, -0.5055, 0.7678), (-0.001008, 0.5213, 0.7005), (-0.07506, 0.5213, 0.6968), (0.5914, -0.2192, 0.7575), (0.5173, 0.2991, 0.7297), (0.2211, 0.5213, 0.7112), (-0.5194, -0.2102, 0.7678), (-0.1491, 0.4472, 0.7582), (-0.1491, 0.4376, 0.7678), (0.5173, -0.3673, 0.767), (0.5173, -0.3643, 0.7678), (0.5517, -0.2933, 0.7678), (-0.5934, -0.1452, 0.7365), (-0.5459, -0.1452, 0.7678), (-0.1491, 0.5213, 0.7067), (0.6654, -0.1452, 0.7039), (-0.5934, -0.07115, 0.7433), (-0.5569, -0.07115, 0.7678), (0.1798, 0.4472, 0.7678), (0.5173, 0.2251, 0.7617), (-0.2232, 0.4472, 0.7564), (0.6654, -0.07115, 0.7044), (-0.2232, 0.43, 0.7678), (-0.5934, 0.002905, 0.7397), (-0.551, 0.002905, 0.7678), (0.5758, -0.2192, 0.7678), (-0.07506, -0.4498, 0.7678), (0.5157, -0.3673, 0.7678), (0.1471, 0.5213, 0.7217), (0.1471, 0.4596, 0.7678), (0.5914, -0.1452, 0.766), (-0.2232, 0.5213, 0.7097), (-0.5326, 0.07696, 0.7678), (0.5059, 0.2251, 0.7678), (0.4433, 0.2926, 0.7678), (-0.1491, -0.4414, 0.7371), (-0.08866, -0.4414, 0.7678), (0.5888, -0.1452, 0.7678), (0.07304, 0.4595, 0.7678), (0.4433, 0.2991, 0.7648), (-0.5194, 0.1193, 0.7678), (-0.5194, 0.151, 0.7612), (-0.5092, 0.151, 0.7678), (0.5914, -0.114, 0.7678), (-0.2972, 0.4472, 0.7428), (0.5927, -0.07115, 0.7678), (-0.2972, 0.4047, 0.7678), (0.6654, 0.002905, 0.6999), (-0.5194, 0.2251, 0.7455), (-0.4867, 0.2251, 0.7678), (0.4433, 0.3732, 0.7254), (-0.2972, 0.5213, 0.6971), (-0.1491, -0.4117, 0.7678), (0.5914, -0.03434, 0.7678), (0.5914, 0.002905, 0.7647), (0.07304, 0.5213, 0.7176), (0.5874, 0.002905, 0.7678), (-0.2232, -0.4414, 0.7013), (0.5914, 0.07696, 0.7531), (0.435, 0.2991, 0.7678), (0.03024, 0.4472, 0.7678), (0.5721, 0.07696, 0.7678), (-0.2232, -0.3852, 0.7678), (0.5914, 0.151, 0.7352), (0.5469, 0.151, 0.7678), (0.3692, 0.3353, 0.7678), (0.3692, 0.3732, 0.7458), (0.4433, -0.6636, 0.7121), (0.5173, 0.2078, 0.7678), (0.3692, -0.8117, 0.6951), (-0.2972, -0.3673, 0.7653), (-0.2865, -0.3673, 0.7678), (-0.3713, 0.3727, 0.7678), (-0.3713, 0.3732, 0.7675), (-0.3703, 0.3732, 0.7678), (0.2952, -0.8857, 0.6947), (0.2952, -0.8117, 0.7071), (-0.4453, 0.3732, 0.7349), (-0.4453, 0.3105, 0.7678), (0.3692, 0.4472, 0.7086), (0.3692, -0.7376, 0.713), (-0.3713, 0.4472, 0.7206), (-0.3713, -0.3673, 0.748), (0.3692, -0.6636, 0.7342), (0.2952, -0.7376, 0.7256), (0.2952, -0.6636, 0.7475), (0.5173, -0.5895, 0.7001), (-0.5194, 0.2991, 0.7237), (-0.4532, 0.2991, 0.7678), (0.5173, -0.5154, 0.7215), (-0.2972, -0.3646, 0.7678), (0.4433, -0.5895, 0.7333), (-0.3713, -0.3391, 0.7678), (0.4433, -0.5154, 0.7541), (0.5173, -0.4414, 0.7446), (0.4433, -0.4676, 0.7678), (0.4658, -0.4414, 0.7678), (0.3692, -0.5895, 0.755), (0.3692, -0.5411, 0.7678), (0.3977, -0.5154, 0.7678), (0.3022, -0.5895, 0.7678), (0.2952, -0.5936, 0.7678), (0.2211, -0.8857, 0.6982), (0.2211, -0.9598, 0.6939), (0.2211, -0.8117, 0.7107), (0.1471, -0.8117, 0.7059), (0.2211, -0.7376, 0.7297), (0.2211, -0.6636, 0.7525), (0.1471, -0.7376, 0.7251), (0.07304, -0.7376, 0.7114), (0.2211, -0.6157, 0.7678), (0.1471, -0.5895, 0.7732), (-0.4453, -0.2933, 0.7689), (0.2503, 0.2991, 0.8419), (0.2952, 0.2991, 0.817), (0.2952, 0.2586, 0.8419), (-0.4453, -0.2192, 0.803), (-0.001008, -0.4414, 0.8028), (-0.07506, -0.4414, 0.7741), (0.1471, -0.5154, 0.7963), (0.07304, -0.5154, 0.7856), (-0.1491, 0.3577, 0.8419), (-0.1491, 0.3732, 0.8303), (-0.1169, 0.3732, 0.8419), (0.2211, 0.3732, 0.805), (-0.07506, -0.3673, 0.841), (-0.07274, -0.3673, 0.8419), (0.2211, 0.3281, 0.8419), (0.07304, -0.4414, 0.8197), (-0.5194, -0.1452, 0.7838), (-0.4453, -0.1452, 0.8288), (-0.001008, 0.384, 0.8419), (-0.07506, 0.3822, 0.8419), (-0.001008, -0.3918, 0.8419), (0.5914, -0.07115, 0.7688), (-0.4453, -0.08341, 0.8419), (-0.5194, -0.07115, 0.7922), (-0.4473, -0.07115, 0.8419), (0.1471, -0.4414, 0.8239), (0.4433, 0.2251, 0.7987), (0.1603, 0.3732, 0.8419), (0.07304, -0.4069, 0.8419), (-0.1491, -0.3673, 0.8144), (0.1471, -0.4055, 0.8419), (0.3692, 0.2991, 0.7889), (0.3692, 0.2251, 0.8311), (0.4433, -0.4414, 0.7755), (0.4433, -0.3673, 0.7985), (-0.2232, 0.3732, 0.8066), (-0.2232, 0.3129, 0.8419), (0.3692, -0.5154, 0.7745), (-0.2972, 0.2845, 0.8419), (-0.2972, 0.2991, 0.8345), (-0.2594, 0.2991, 0.8419), (0.3413, 0.2251, 0.8419), (0.2952, -0.5895, 0.7689), (-0.4453, 0.002851, 0.8419), (-0.4453, 0.002905, 0.8419), (-0.4453, 0.002905, 0.8419), (0.2952, -0.5154, 0.7888), (0.1471, 0.4472, 0.7788), (0.5173, -0.2933, 0.7867), (-0.2232, -0.3673, 0.7872), (0.5173, -0.2192, 0.8032), (0.1471, 0.379, 0.8419), (-0.2972, 0.3732, 0.7884), (0.4433, -0.2933, 0.8221), (-0.4453, 0.07696, 0.827), (-0.4225, 0.07696, 0.8419), (0.3692, -0.4414, 0.7964), (0.07304, 0.3877, 0.8419), (0.07304, 0.4472, 0.7807), (0.4433, -0.2208, 0.8419), (0.4441, -0.2192, 0.8419), (-0.3713, 0.2008, 0.8419), (-0.3713, 0.2251, 0.8371), (-0.3606, 0.2251, 0.8419), (-0.07506, -0.3665, 0.8419), (0.5173, -0.1452, 0.8152), (-0.4453, 0.151, 0.8099), (-0.3897, 0.151, 0.8419), (-0.1491, -0.3344, 0.8419), (0.3692, -0.3673, 0.8233), (-0.3713, 0.2991, 0.8113), (0.5173, -0.07115, 0.8218), (-0.2232, -0.2951, 0.8419), (-0.4453, 0.2251, 0.7951), (0.2952, -0.4414, 0.8118), (0.3026, -0.3673, 0.8419), (0.2952, -0.3711, 0.8419), (-0.5194, 0.002905, 0.7887), (-0.4453, 0.2991, 0.7726), (-0.2972, -0.2933, 0.8225), (-0.2272, -0.2933, 0.8419), (0.4725, -0.1452, 0.8419), (0.2211, -0.5895, 0.776), (-0.5194, 0.07696, 0.7764), (0.4859, -0.07115, 0.8419), (-0.2972, -0.261, 0.8419), (0.2211, -0.5154, 0.7971), (0.3692, -0.3195, 0.8419), (0.3944, -0.2933, 0.8419), (-0.3713, -0.2933, 0.7975), (-0.3713, -0.2192, 0.8363), (-0.357, -0.2192, 0.8419), (0.5173, 0.002905, 0.8196), (0.2211, -0.4414, 0.8209), (0.5173, 0.07696, 0.807), (0.2211, -0.3943, 0.8419), (0.4838, 0.002905, 0.8419), (0.4647, 0.07696, 0.8419), (-0.3713, -0.2065, 0.8419), (0.5173, 0.151, 0.7865), (-0.4228, -0.1452, 0.8419), (0.4433, 0.1214, 0.8419), (0.4433, 0.151, 0.831), (0.4232, 0.151, 0.8419), (0.3692, 0.2045, 0.8419), (0.1471, -0.3673, 0.8658), (0.07304, -0.3673, 0.8723), (-0.4453, -0.07115, 0.8433), (-0.001008, -0.3673, 0.8646), (0.2211, 0.2251, 0.8941), (0.2211, 0.2991, 0.862), (0.2952, 0.2251, 0.8593), (-0.36, -0.07115, 0.9159), (-0.3713, 0.002905, 0.9001), (-0.3534, 0.002905, 0.9159), (-0.3713, -0.07115, 0.9044), (0.4433, -0.2192, 0.8422), (-0.07506, 0.2868, 0.9159), (-0.07506, 0.2991, 0.9102), (-0.05444, 0.2991, 0.9159), (0.4433, -0.1452, 0.8586), (0.4433, -0.07115, 0.8691), (0.1801, 0.2251, 0.9159), (0.1471, 0.2864, 0.9159), (0.1471, 0.2991, 0.9073), (0.3692, -0.2933, 0.8523), (-0.3713, 0.07696, 0.8698), (-0.2972, 0.07696, 0.9056), (-0.2972, 0.06118, 0.9159), (-0.001008, 0.3732, 0.8551), (-0.001008, 0.3048, 0.9159), (-0.07506, 0.3732, 0.853), (0.3692, -0.2192, 0.8796), (0.1471, 0.3732, 0.8466), (-0.07506, -0.2933, 0.9092), (-0.06287, -0.2933, 0.9159), (-0.001008, -0.3117, 0.9159), (-0.1491, 0.2991, 0.8765), (-0.1491, 0.2362, 0.9159), (0.2952, -0.2933, 0.882), (-0.07506, -0.2866, 0.9159), (0.2952, -0.3673, 0.8437), (0.2952, -0.2254, 0.9159), (-0.1491, -0.2933, 0.8691), (0.3011, -0.2192, 0.9159), (0.121, 0.2991, 0.9159), (-0.1491, -0.2289, 0.9159), (-0.2972, 0.151, 0.882), (-0.3713, 0.151, 0.8503), (0.2211, -0.3673, 0.8569), (0.3692, -0.1452, 0.9041), (-0.2232, -0.2933, 0.8429), (0.07304, 0.3732, 0.855), (0.07304, 0.3034, 0.9159), (-0.1701, 0.2251, 0.9159), (0.3692, -0.09645, 0.9159), (0.3731, -0.07115, 0.9159), (-0.2232, -0.2192, 0.8895), (-0.1613, -0.2192, 0.9159), (-0.2232, 0.2251, 0.8925), (-0.2972, 0.2251, 0.8657), (0.3512, -0.1452, 0.9159), (-0.2232, 0.2991, 0.8488), (0.4433, 0.002905, 0.8675), (0.4433, 0.07696, 0.8547), (-0.2972, -0.2192, 0.8646), (-0.2232, -0.1803, 0.9159), (0.3692, -0.02143, 0.9159), (-0.2972, -0.1452, 0.9148), (-0.2949, -0.1452, 0.9159), (0.3692, 0.002905, 0.9107), (0.3692, 0.07696, 0.8907), (-0.2972, -0.144, 0.9159), (0.3596, 0.002905, 0.9159), (0.3049, 0.07696, 0.9159), (-0.2768, 0.07696, 0.9159), (0.3692, 0.151, 0.8657), (-0.2232, 0.1773, 0.9159), (0.2952, 0.08772, 0.9159), (0.2952, 0.151, 0.8916), (-0.2337, 0.151, 0.9159), (0.2211, -0.2933, 0.9006), (0.2211, -0.268, 0.9159), (0.1471, -0.2933, 0.9132), (0.1471, -0.2893, 0.9159), (-0.3713, -0.1452, 0.8709), (0.07304, -0.3094, 0.9159), (0.1341, -0.2933, 0.9159), (0.2211, 0.1446, 0.9159), (0.2211, 0.151, 0.9134), (0.2111, 0.151, 0.9159), (0.2952, -0.2192, 0.9189), (0.3692, -0.07115, 0.9185), (-0.2972, -0.07115, 0.9671), (-0.2972, 0.002905, 0.9608), (0.1471, 0.2251, 0.9327), (0.2952, -0.1452, 0.9514), (0.2952, -0.07115, 0.9622), (-0.07506, 0.2251, 0.9447), (-0.001008, 0.2251, 0.9507), (-0.001008, 0.2991, 0.9192), (0.07304, 0.2251, 0.9528), (0.07304, 0.2991, 0.919), (-0.1491, 0.2251, 0.9242), (-0.001008, -0.2933, 0.9346), (0.2952, 0.002905, 0.9456), (0.2952, 0.07696, 0.9196), (0.2211, -0.2192, 0.9478), (-0.07506, -0.2259, 0.99), (-0.001008, -0.2494, 0.99), (0.1471, -0.2192, 0.9744), (0.2211, -0.1527, 0.99), (0.2279, -0.1452, 0.99), (0.2392, -0.07115, 0.99), (-0.1491, -0.2192, 0.9236), (-0.08338, -0.2192, 0.99), (0.1471, -0.205, 0.99), (-0.1491, -0.1452, 0.981), (-0.1429, -0.1452, 0.99), (0.07304, -0.2933, 0.929), (-0.1491, -0.1365, 0.99), (0.1153, -0.2192, 0.99), (0.07304, -0.2352, 0.99), (-0.2232, -0.1452, 0.9412), (-0.2232, -0.07884, 0.99), (-0.2426, -0.07115, 0.99), (0.2211, -0.0426, 0.99), (0.2211, 0.002905, 0.9733), (-0.07506, 0.1353, 0.99), (-0.07506, 0.151, 0.9784), (-0.01422, 0.151, 0.99), (0.2211, 0.07696, 0.944), (0.1943, 0.002905, 0.99), (0.1487, 0.07696, 0.99), (-0.001008, 0.1545, 0.99), (-0.1491, 0.151, 0.9623), (-0.1491, 0.09535, 0.99), (0.1471, 0.07886, 0.99), (0.1471, 0.151, 0.9378), (-0.2232, 0.02105, 0.99), (-0.2232, 0.07696, 0.9483), (-0.1694, 0.07696, 0.99), (0.08011, 0.151, 0.99), (-0.2474, 0.002905, 0.99), (0.07304, 0.1545, 0.99), (-0.2232, 0.151, 0.9228), (0.2211, -0.1452, 0.9938), (0.2211, -0.07115, 1.001), (0.1471, -0.1452, 1.047), (0.1471, -0.1231, 1.064), (0.162, -0.07115, 1.064), (0.07304, -0.2192, 1.013), (-0.001008, -0.2192, 1.034), (0.07304, -0.1768, 1.064), (0.1261, -0.1452, 1.064), (-0.001008, -0.1937, 1.064), (-0.07506, -0.2192, 1.0), (-0.07506, -0.1647, 1.064), (0.1566, 0.002905, 1.064), (0.1471, 0.04283, 1.064), (0.1471, 0.07696, 0.9945), (-0.09669, -0.1452, 1.064), (-0.1491, -0.08163, 1.064), (0.1285, 0.07696, 1.064), (-0.2232, -0.07115, 0.9951), (-0.156, -0.07115, 1.064), (0.07304, 0.119, 1.064), (0.07304, 0.151, 0.995), (-0.1491, 0.05587, 1.064), (-0.1491, 0.07696, 1.017), (-0.1241, 0.07696, 1.064), (-0.001008, 0.1204, 1.064), (-0.001008, 0.151, 0.9939), (-0.07506, 0.1013, 1.064), (-0.2232, 0.002905, 1.003), (-0.175, 0.002905, 1.064), (0.1471, -0.07115, 1.086), (0.07304, -0.1452, 1.095), (0.08567, -0.07115, 1.138), (0.07304, -0.08371, 1.138), (-0.001008, -0.1452, 1.11), (-0.001008, -0.1077, 1.138), (0.1471, 0.002905, 1.088), (0.1077, 0.002905, 1.138), (0.07304, 0.07696, 1.13), (0.07304, 0.06813, 1.138), (-0.07506, -0.1452, 1.085), (0.05672, 0.07696, 1.138), (-0.07506, -0.0777, 1.138), (-0.001008, 0.08252, 1.138), (-0.1491, -0.07115, 1.078), (-0.08161, -0.07115, 1.138), (-0.07506, 0.05053, 1.138), (-0.07506, 0.07696, 1.113), (-0.02712, 0.07696, 1.138), (-0.1491, 0.002905, 1.1), (-0.1017, 0.002905, 1.138), (0.07304, -0.07115, 1.145), (-0.001008, -0.07115, 1.163), (0.07304, 0.002905, 1.165), (-0.001008, 0.002905, 1.182), (-0.001008, 0.07696, 1.145), (-0.07506, -0.07115, 1.142), (-0.07506, 0.002905, 1.156), (-0.03019, 0.9269, -0.001876), (-0.001008, 0.9291, -0.001874), (0.8873, 0.3736, -0.002263), (0.8875, 0.3732, -0.002263), (-0.07506, 0.9239, -0.001878), (0.8535, 0.4344, -0.00222), (0.8454, 0.4472, -0.002211), (0.5903, 0.7239, -0.002018), (0.5914, 0.723, -0.002018), (0.5649, 0.7434, -0.002004), (-0.1042, 0.9221, -0.001879), (-0.1491, 0.92, -0.001881), (-0.94, -0.3234, -0.00275), (-0.9441, -0.2933, -0.002729), (-0.9329, -0.3673, -0.002781), (0.8349, 0.4645, -0.002199), (0.8135, 0.4973, -0.002176), (0.5367, 0.7634, -0.00199), (0.5173, 0.7771, -0.001981), (0.7983, 0.5213, -0.00216), (-0.9479, -0.2493, -0.002698), (-0.9505, -0.2192, -0.002677), (0.5037, 0.7864, -0.001974), (0.4594, 0.8175, -0.001952), (-0.9485, -0.1893, -0.002656), (-0.9474, -0.1452, -0.002626), (-0.1783, 0.9165, -0.001883), (-0.2232, 0.9122, -0.001886), (-0.9453, -0.1153, -0.002605), (-0.943, -0.07115, -0.002574), (1.05, -0.07115, -0.002574), (1.036, -0.01112, -0.002532), (0.7746, 0.5507, -0.002139), (0.7446, 0.587, -0.002114), (0.7395, 0.5935, -0.002109), (-0.9426, -0.04129, -0.002553), (-0.941, 0.002905, -0.002522), (0.4438, 0.8281, -0.001945), (0.4433, 0.8284, -0.001945), (0.3985, 0.8572, -0.001925), (0.9466, 0.241, -0.002356), (0.9519, 0.2251, -0.002367), (0.3692, 0.8745, -0.001913), (0.9283, 0.2854, -0.002325), (0.9226, 0.2991, -0.002315), (1.034, 0.002905, -0.002522), (-0.2855, 0.8964, -0.001897), (-0.9391, 0.03271, -0.002501), (-0.935, 0.07696, -0.00247), (1.033, 0.006973, -0.002519), (1.016, 0.07696, -0.00247), (0.3666, 0.8758, -0.001912), (0.7378, 0.5953, -0.002108), (0.9115, 0.3257, -0.002296), (0.3335, 0.8915, -0.001901), (0.8973, 0.3553, -0.002276), (0.8876, 0.373, -0.002263), (1.009, 0.09573, -0.002457), (1.002, 0.1067, -0.002449), (0.9872, 0.151, -0.002419), (-0.9294, 0.1067, -0.002449), (-0.9217, 0.151, -0.002419), (0.9848, 0.1573, -0.002414), (-0.2972, 0.8932, -0.001899), (0.9617, 0.2005, -0.002384), (0.7311, 0.6014, -0.002104), (0.6654, 0.6621, -0.002061), (0.307, 0.9023, -0.001893), (0.2952, 0.9066, -0.00189), (1.057, -0.09257, -0.002589), (0.6568, 0.6694, -0.002056), (-0.9141, 0.1807, -0.002398), (-0.9051, 0.2251, -0.002367), (-0.3524, 0.8696, -0.001916), (-0.3013, 0.8915, -0.001901), (-0.3713, 0.8608, -0.001922), (0.2503, 0.9177, -0.001882), (0.2211, 0.9251, -0.001877), (0.6384, 0.6846, -0.002045), (0.1763, 0.9293, -0.001874), (0.1471, 0.9324, -0.001872), (0.1022, 0.9328, -0.001872), (0.07304, 0.9333, -0.001872), (-0.4005, 0.8463, -0.001932), (-0.4453, 0.823, -0.001949), (0.04386, 0.9315, -0.001873), (-0.4561, 0.8175, -0.001952), (-0.9329, -0.3975, -0.002802), (-0.8896, 0.2844, -0.002325), (-0.8858, 0.2991, -0.002315), (-0.5016, 0.7893, -0.001972), (-0.5194, 0.7788, -0.00198), (-0.5903, 0.7277, -0.002015), (-0.5693, 0.7434, -0.002004), (-0.5934, 0.7252, -0.002017), (-0.8745, 0.3304, -0.002293), (-0.8606, 0.3732, -0.002263), (-0.5431, 0.7621, -0.001991), (-0.7951, 0.5128, -0.002166), (-0.7901, 0.5213, -0.00216), (-0.8156, 0.476, -0.002191), (-0.8488, 0.4027, -0.002243), (-0.8292, 0.4472, -0.002211), (-0.8257, 0.4549, -0.002206), (-0.6675, 0.6593, -0.002063), (-0.657, 0.6694, -0.002056), (-0.7415, 0.5842, -0.002116), (-0.7317, 0.5953, -0.002108), (-0.7014, 0.6255, -0.002087), (-0.6265, 0.6959, -0.002037), (-0.7632, 0.5553, -0.002136), (-0.8998, 0.2486, -0.00235), (-0.6146, 0.7064, -0.00203), (1.029, -0.1826, 0.019), (1.036, -0.1636, 0.0126), (1.021, -0.2048, 0.02731), (1.014, -0.2192, 0.03927), (0.9617, -0.3719, 0.08528), (0.9628, -0.3685, 0.08438), (0.9633, -0.3673, 0.08376), (0.95, -0.3988, 0.1014), (0.9525, -0.3917, 0.09898), (0.9768, -0.3084, 0.08685), (0.9834, -0.2933, 0.07762), (0.9847, -0.287, 0.07833), (0.9835, -0.2929, 0.07743), (1.008, -0.2348, 0.04484), (0.9049, -0.4875, 0.1754), (0.9217, -0.4498, 0.1514), (0.9281, -0.4414, 0.1377), (0.9377, -0.4146, 0.1281), (0.8876, -0.5195, 0.2053), (0.8903, -0.5154, 0.1998), (0.8666, -0.5485, 0.2495), (0.8708, -0.5407, 0.2422), (0.832, -0.5944, 0.3235), (0.8328, -0.5929, 0.3219), (0.8344, -0.5914, 0.3181), (0.8368, -0.5895, 0.3118), (0.8208, -0.6019, 0.353), (0.8135, -0.6141, 0.3665), (0.7989, -0.634, 0.3976), (0.8033, -0.6258, 0.3898), (0.7544, -0.7201, 0.4716), (0.773, -0.6786, 0.4449), (0.7829, -0.6636, 0.4251), (0.7395, -0.7577, 0.4896), (0.7472, -0.7376, 0.4807), (0.6899, -0.9082, 0.5297), (0.674, -0.9598, 0.5401), (0.6972, -0.8857, 0.5241), (0.7079, -0.8498, 0.5183), (0.7208, -0.8117, 0.5068), (0.726, -0.7943, 0.504), (1.04, -0.1496, 0.00941), (1.042, -0.1452, 0.00802), (1.057, -0.0944, -0.00259), (-0.915, -0.4499, 0.01882), (-0.9247, -0.4414, -0.002099), (-0.9062, -0.4657, 0.02731), (-0.8551, -0.5383, 0.1014), (-0.8698, -0.5154, 0.08272), (-0.8896, -0.481, 0.06177), (-0.9015, -0.4725, 0.03409), (-0.7554, -0.738, 0.1727), (-0.7556, -0.7376, 0.1725), (-0.7497, -0.7505, 0.1754), (-0.7826, -0.6743, 0.1649), (-0.7887, -0.6636, 0.1588), (-0.8156, -0.607, 0.143), (-0.8256, -0.5895, 0.1324), (-0.6601, -0.936, 0.2315), (-0.6675, -0.9219, 0.2256), (-0.648, -0.9598, 0.2411), (-0.6864, -0.8857, 0.2098), (-0.7083, -0.8406, 0.1959), (-0.7219, -0.8117, 0.1882), (-0.7373, -0.7775, 0.1815), (-0.7415, -0.7682, 0.1795), (-0.7355, -0.7822, 0.1815), (-0.7231, -0.8088, 0.1879), (-0.9252, -0.4407, -0.002832)], [], [(1601, 1, 0, 1599), (1486, 1487, 2), (1491, 1488, 3), (1492, 1491, 3), (1493, 1494, 6), (8, 0, 1), (9, 0, 8), (1496, 1490, 5), (1498, 1499, 11), (1502, 1501, 13), (1503, 1495, 7), (1506, 1507, 16), (1508, 1504, 14), (1507, 1510, 16), (1512, 1497, 10), (1511, 1514, 18), (21, 22, 23), (1518, 1505, 15), (1519, 1518, 15), (1515, 1521, 20), (1523, 1509, 17), (1526, 1527, 28), (1528, 1525, 27), (1530, 1529, 29), (30, 9, 8), (1517, 9, 30, 1531), (23, 22, 19), (1536, 1535, 32), (1522, 1533, 25), (1537, 1528, 27), (1541, 1539, 34), (1542, 1541, 34), (1543, 1536, 32), (1544, 1543, 32), (1534, 1546, 31), (1549, 1532, 22), (1550, 1548, 38), (1552, 1551, 39), (1553, 1540, 35), (1641, 1640, 0), (1516, 1555, 9), (1547, 1557, 37), (43, 22, 21), (1560, 22, 43, 1559), (1561, 1559, 43), (1563, 1562, 44), (1549, 22, 1560), (1494, 1564, 6), (1566, 1565, 45), (1568, 1567, 46), (1569, 1561, 43), (48, 47, 43), (1571, 1568, 46), (1570, 47, 1572), (49, 47, 48), (1643, 1644, 50), (1573, 1500, 12), (53, 47, 49), (1572, 47, 53, 1576), (1577, 1576, 53), (1580, 1578, 54), (1581, 1582, 56), (1579, 1583, 55), (1584, 1585, 57), (1582, 1587, 56), (1589, 1586, 58), (1594, 1590, 60), (1595, 1598, 1580, 54), (1585, 1596, 57), (1597, 1574, 51), (5, 2, 64), (64, 65, 5), (66, 4, 67), (68, 66, 67), (3, 4, 66), (69, 70, 1), (10, 5, 65), (71, 72, 73), (74, 1, 70), (65, 75, 10), (8, 1, 74), (3, 66, 13), (12, 11, 76), (76, 77, 12), (78, 79, 80), (30, 8, 74), (74, 81, 30), (82, 66, 68), (7, 6, 83), (84, 7, 83), (85, 84, 83), (11, 16, 86), (87, 30, 81), (7, 84, 14), (88, 28, 89), (90, 84, 85), (91, 66, 82), (86, 76, 11), (92, 28, 88), (29, 28, 92), (93, 84, 90), (80, 10, 75), (32, 30, 87), (15, 66, 91), (94, 32, 87), (86, 18, 95), (16, 18, 86), (96, 94, 87), (79, 10, 80), (19, 10, 79), (29, 92, 34), (14, 84, 93), (97, 14, 93), (17, 14, 97), (13, 66, 15), (32, 98, 36), (99, 15, 91), (100, 97, 93), (101, 92, 88), (24, 15, 99), (94, 98, 32), (102, 79, 78), (67, 92, 101), (17, 97, 26), (103, 24, 99), (34, 92, 67), (4, 34, 67), (33, 24, 103), (23, 79, 102), (27, 97, 100), (104, 27, 100), (26, 97, 27), (39, 33, 103), (103, 105, 39), (1605, 1604, 106), (36, 98, 38), (41, 39, 105), (105, 107, 41), (108, 27, 104), (109, 108, 104), (35, 27, 108), (6, 41, 107), (35, 108, 40), (107, 83, 6), (111, 94, 96), (21, 23, 102), (98, 94, 111), (95, 20, 112), (18, 20, 95), (19, 79, 23), (113, 108, 109), (1646, 1647, 114), (38, 98, 111), (28, 38, 111), (89, 28, 111), (44, 108, 113), (115, 44, 113), (40, 108, 44), (114, 116, 117), (112, 25, 118), (1648, 116, 114, 1647), (20, 25, 112), (119, 44, 115), (45, 44, 119), (117, 116, 120), (43, 21, 102), (102, 121, 43), (122, 45, 119), (46, 45, 122), (123, 43, 121), (48, 43, 123), (64, 46, 122), (2, 46, 64), (118, 31, 124), (25, 31, 118), (1609, 1608, 125), (124, 37, 126), (31, 37, 124), (1611, 125, 127, 1610), (1612, 1610, 127), (1609, 125, 1611), (125, 106, 110), (110, 128, 125), (37, 72, 71), (126, 37, 71), (42, 72, 37), (127, 125, 128), (51, 52, 129), (72, 51, 129), (73, 72, 129), (120, 12, 77), (50, 12, 120), (116, 50, 120), (129, 56, 130), (52, 56, 129), (131, 132, 133), (58, 57, 134), (132, 58, 134), (133, 132, 134), (135, 48, 123), (49, 48, 135), (56, 132, 131), (130, 56, 131), (59, 132, 56), (58, 132, 59), (53, 49, 135), (135, 136, 53), (137, 61, 138), (60, 61, 137), (139, 55, 140), (54, 55, 139), (62, 63, 141), (141, 142, 62), (55, 53, 136), (136, 140, 55), (63, 60, 137), (137, 141, 63), (138, 54, 139), (61, 54, 138), (57, 62, 142), (142, 134, 57), (51, 72, 42), (67, 143, 68), (144, 145, 146), (147, 148, 149), (150, 148, 147), (151, 152, 70), (70, 69, 151), (153, 143, 154), (68, 143, 153), (82, 68, 153), (155, 156, 157), (152, 158, 74), (64, 150, 65), (74, 70, 152), (159, 145, 144), (83, 145, 159), (152, 151, 160), (161, 82, 153), (85, 83, 159), (162, 161, 153), (91, 82, 161), (90, 85, 159), (159, 163, 90), (164, 161, 162), (89, 165, 88), (93, 90, 163), (163, 166, 93), (91, 161, 99), (148, 150, 64), (160, 167, 152), (100, 93, 166), (158, 152, 167), (168, 150, 147), (167, 169, 158), (170, 165, 171), (172, 100, 166), (88, 165, 170), (101, 88, 170), (173, 161, 164), (174, 173, 164), (71, 73, 175), (74, 176, 81), (177, 150, 168), (158, 176, 74), (81, 176, 87), (156, 71, 175), (157, 156, 175), (150, 177, 75), (75, 65, 150), (103, 161, 173), (99, 161, 103), (178, 158, 169), (176, 158, 178), (103, 173, 105), (179, 172, 166), (180, 176, 178), (87, 176, 180), (80, 177, 168), (96, 87, 180), (67, 101, 170), (181, 80, 168), (111, 96, 180), (182, 172, 179), (183, 173, 174), (143, 67, 170), (184, 143, 170), (180, 185, 111), (154, 143, 184), (100, 172, 104), (146, 173, 183), (145, 173, 146), (105, 173, 145), (186, 172, 182), (104, 172, 186), (109, 104, 186), (78, 80, 181), (165, 111, 185), (1650, 1651, 187), (1652, 1650, 187), (107, 105, 145), (189, 165, 185), (107, 145, 83), (1615, 1614, 188), (113, 109, 186), (190, 113, 186), (191, 113, 190), (75, 177, 80), (113, 191, 115), (193, 76, 194), (195, 76, 193), (89, 111, 165), (77, 76, 195), (102, 78, 181), (181, 196, 102), (197, 191, 190), (190, 198, 197), (76, 86, 199), (1653, 1654, 200), (199, 194, 76), (191, 197, 119), (119, 115, 191), (171, 165, 189), (86, 95, 201), (201, 199, 86), (127, 151, 69), (202, 197, 198), (198, 203, 202), (121, 102, 196), (95, 112, 204), (196, 205, 121), (206, 110, 192), (128, 110, 206), (197, 202, 122), (122, 119, 197), (200, 207, 208), (204, 201, 95), (1655, 207, 200, 1654), (149, 202, 203), (148, 202, 149), (208, 207, 209), (210, 121, 205), (127, 128, 206), (122, 148, 64), (151, 127, 206), (202, 148, 122), (160, 151, 206), (123, 121, 210), (112, 118, 211), (211, 204, 112), (211, 124, 212), (118, 124, 211), (209, 114, 213), (207, 114, 209), (1646, 114, 207, 1656), (114, 117, 214), (214, 213, 114), (124, 156, 155), (212, 124, 155), (126, 156, 124), (214, 195, 215), (120, 195, 214), (117, 120, 214), (216, 217, 218), (71, 156, 126), (77, 195, 120), (175, 129, 219), (73, 129, 175), (219, 130, 220), (129, 130, 219), (215, 195, 193), (131, 133, 221), (221, 222, 131), (221, 217, 216), (134, 217, 221), (133, 134, 221), (130, 131, 222), (222, 220, 130), (223, 123, 210), (135, 123, 223), (224, 225, 226), (227, 225, 224), (137, 225, 227), (138, 225, 137), (228, 229, 230), (217, 141, 231), (218, 217, 231), (142, 141, 217), (230, 135, 223), (229, 135, 230), (136, 135, 229), (141, 137, 227), (227, 231, 141), (139, 225, 138), (142, 217, 134), (139, 229, 228), (225, 139, 228), (226, 225, 228), (140, 229, 139), (136, 229, 140), (232, 160, 233), (234, 235, 236), (167, 160, 232), (147, 149, 237), (237, 238, 147), (153, 154, 239), (144, 146, 240), (239, 241, 153), (240, 242, 144), (243, 167, 232), (169, 167, 243), (168, 147, 238), (238, 244, 168), (235, 245, 246), (246, 236, 235), (159, 144, 242), (242, 247, 159), (248, 153, 241), (178, 169, 243), (1658, 249, 250, 1657), (181, 168, 244), (155, 157, 251), (243, 252, 178), (245, 155, 251), (162, 153, 248), (163, 159, 247), (246, 245, 251), (180, 178, 252), (252, 254, 180), (247, 255, 163), (256, 162, 248), (164, 162, 256), (244, 257, 181), (249, 258, 259), (251, 175, 260), (259, 250, 249), (166, 163, 255), (255, 261, 166), (262, 164, 256), (179, 166, 261), (261, 263, 179), (170, 171, 264), (157, 175, 251), (196, 181, 257), (1661, 249, 1660), (174, 164, 262), (264, 265, 170), (185, 180, 254), (182, 179, 263), (263, 266, 182), (267, 170, 265), (184, 170, 267), (268, 174, 262), (183, 174, 268), (239, 184, 267), (154, 184, 239), (269, 185, 254), (146, 183, 268), (268, 240, 146), (194, 270, 193), (271, 185, 269), (257, 272, 196), (186, 182, 266), (266, 273, 186), (185, 271, 189), (259, 258, 274), (199, 270, 194), (275, 270, 199), (276, 277, 278), (201, 275, 199), (279, 275, 201), (280, 196, 272), (281, 196, 280), (1664, 282, 283, 1663), (284, 271, 269), (205, 196, 281), (1666, 1665, 274), (285, 186, 273), (190, 186, 285), (205, 281, 210), (283, 286, 287), (282, 286, 283), (288, 204, 289), (201, 204, 288), (279, 201, 288), (264, 271, 284), (189, 271, 264), (171, 189, 264), (290, 190, 285), (198, 190, 290), (200, 282, 187), (286, 282, 200), (291, 198, 290), (203, 198, 291), (216, 218, 292), (292, 293, 216), (211, 235, 234), (204, 211, 234), (289, 204, 234), (287, 286, 294), (149, 203, 291), (291, 237, 149), (295, 296, 297), (245, 235, 211), (294, 208, 298), (200, 208, 294), (211, 212, 245), (286, 200, 294), (260, 219, 299), (175, 219, 260), (155, 245, 212), (209, 300, 301), (208, 209, 301), (298, 208, 301), (219, 296, 295), (299, 219, 295), (220, 296, 219), (213, 300, 209), (1617, 302, 1618), (301, 300, 303), (302, 304, 188), (297, 221, 305), (303, 214, 306), (296, 221, 297), (300, 214, 303), (222, 221, 296), (213, 214, 300), (304, 277, 192), (192, 188, 304), (214, 215, 307), (308, 281, 280), (307, 306, 214), (221, 216, 293), (293, 305, 221), (222, 296, 220), (223, 281, 308), (310, 223, 308), (210, 281, 223), (311, 312, 313), (304, 302, 309), (309, 314, 304), (193, 270, 315), (307, 193, 315), (215, 193, 307), (312, 224, 316), (313, 312, 316), (277, 304, 314), (314, 278, 277), (316, 226, 317), (315, 275, 318), (224, 226, 316), (270, 275, 315), (227, 224, 312), (319, 230, 320), (228, 230, 319), (318, 279, 321), (275, 279, 318), (321, 279, 288), (320, 223, 310), (230, 223, 320), (192, 277, 276), (206, 192, 276), (292, 312, 311), (218, 312, 292), (322, 206, 276), (226, 228, 319), (319, 317, 226), (231, 312, 218), (233, 206, 322), (160, 206, 233), (227, 312, 231), (238, 237, 323), (323, 324, 238), (325, 239, 326), (327, 239, 325), (241, 239, 327), (233, 328, 329), (232, 233, 329), (244, 238, 324), (330, 232, 329), (234, 236, 331), (332, 234, 331), (333, 334, 253), (253, 250, 333), (335, 332, 331), (336, 232, 330), (243, 232, 336), (324, 337, 244), (338, 333, 250), (339, 240, 340), (341, 339, 340), (242, 240, 339), (241, 327, 248), (334, 333, 342), (342, 343, 334), (344, 339, 341), (257, 244, 337), (337, 345, 257), (331, 246, 346), (250, 259, 338), (252, 243, 336), (336, 347, 252), (236, 246, 331), (333, 338, 348), (348, 342, 333), (349, 327, 325), (242, 339, 247), (350, 264, 351), (352, 264, 350), (353, 252, 347), (354, 252, 353), (346, 251, 355), (356, 357, 358), (348, 338, 356), (256, 327, 349), (265, 264, 352), (359, 256, 349), (360, 339, 344), (248, 327, 256), (247, 339, 360), (361, 247, 360), (255, 247, 361), (265, 352, 267), (362, 257, 345), (254, 252, 354), (363, 257, 362), (274, 357, 356), (338, 274, 356), (259, 274, 338), (255, 361, 261), (364, 256, 359), (365, 352, 350), (366, 361, 360), (262, 256, 364), (272, 257, 363), (367, 262, 364), (268, 262, 367), (246, 251, 346), (358, 368, 369), (357, 368, 358), (254, 354, 269), (355, 260, 370), (251, 260, 355), (283, 357, 274), (272, 363, 280), (276, 278, 371), (372, 276, 371), (289, 332, 288), (287, 357, 283), (368, 357, 287), (373, 372, 371), (240, 268, 367), (234, 332, 289), (328, 372, 373), (369, 368, 374), (373, 375, 328), (329, 328, 375), (376, 377, 378), (263, 361, 366), (379, 263, 366), (294, 380, 381), (287, 294, 381), (367, 340, 240), (382, 354, 353), (374, 287, 381), (368, 287, 374), (261, 361, 263), (326, 352, 365), (239, 352, 326), (267, 352, 239), (383, 354, 382), (384, 363, 362), (381, 380, 385), (269, 354, 383), (284, 269, 383), (377, 292, 386), (378, 377, 386), (293, 292, 377), (298, 380, 294), (387, 263, 379), (388, 387, 379), (266, 263, 387), (264, 284, 383), (385, 301, 389), (380, 301, 385), (298, 301, 380), (390, 391, 392), (383, 351, 264), (393, 363, 384), (280, 363, 393), (308, 280, 393), (394, 395, 396), (397, 387, 388), (303, 398, 399), (301, 303, 399), (392, 297, 400), (391, 297, 392), (389, 301, 399), (295, 297, 391), (396, 308, 393), (395, 308, 396), (310, 308, 395), (399, 398, 401), (266, 387, 273), (306, 398, 303), (260, 391, 390), (370, 260, 390), (402, 403, 404), (299, 391, 260), (401, 307, 405), (398, 307, 401), (306, 307, 398), (295, 391, 299), (406, 403, 402), (316, 403, 406), (317, 403, 316), (285, 387, 397), (407, 285, 397), (273, 387, 285), (297, 377, 376), (400, 297, 376), (305, 377, 297), (1623, 1622, 408), (1624, 1623, 408), (293, 377, 305), (409, 285, 407), (408, 410, 309), (290, 285, 409), (411, 309, 410), (314, 309, 411), (307, 315, 412), (413, 313, 414), (412, 405, 307), (371, 314, 411), (415, 290, 409), (278, 314, 371), (291, 290, 415), (319, 395, 394), (315, 318, 416), (416, 412, 315), (311, 313, 413), (318, 321, 417), (403, 319, 394), (417, 416, 318), (404, 403, 394), (320, 395, 319), (414, 316, 406), (313, 316, 414), (237, 291, 415), (276, 372, 322), (415, 323, 237), (372, 328, 233), (233, 322, 372), (292, 311, 413), (417, 332, 335), (288, 332, 417), (413, 386, 292), (321, 288, 417), (310, 395, 320), (319, 403, 317), (326, 418, 325), (323, 419, 324), (420, 419, 323), (421, 422, 423), (424, 418, 425), (426, 331, 427), (335, 331, 426), (329, 428, 330), (324, 429, 337), (419, 429, 324), (331, 346, 430), (430, 427, 331), (431, 418, 424), (432, 422, 421), (341, 422, 432), (340, 422, 341), (325, 418, 431), (349, 325, 431), (428, 433, 336), (336, 330, 428), (434, 435, 436), (358, 437, 356), (429, 438, 345), (345, 337, 429), (344, 341, 432), (439, 349, 431), (440, 349, 439), (441, 442, 443), (359, 349, 440), (443, 444, 441), (432, 445, 344), (351, 446, 350), (358, 369, 447), (437, 358, 447), (448, 437, 447), (442, 449, 450), (451, 440, 439), (450, 443, 442), (360, 344, 445), (445, 452, 360), (453, 446, 454), (345, 438, 362), (435, 455, 456), (447, 457, 458), (336, 459, 347), (456, 436, 435), (433, 459, 336), (374, 457, 447), (369, 374, 447), (366, 360, 452), (460, 366, 452), (461, 460, 452), (355, 435, 434), (347, 459, 353), (342, 441, 343), (366, 460, 379), (350, 446, 453), (442, 441, 342), (365, 350, 453), (462, 460, 461), (359, 440, 364), (373, 371, 463), (458, 457, 464), (346, 355, 434), (463, 465, 373), (381, 457, 374), (449, 442, 342), (326, 365, 453), (418, 326, 453), (379, 460, 462), (388, 379, 462), (422, 440, 451), (423, 422, 451), (364, 440, 422), (342, 348, 449), (425, 418, 453), (466, 388, 462), (367, 364, 422), (450, 449, 467), (430, 346, 434), (468, 373, 465), (469, 470, 471), (375, 373, 468), (367, 422, 340), (467, 437, 472), (449, 437, 467), (385, 473, 474), (381, 385, 474), (457, 381, 474), (464, 457, 474), (329, 375, 468), (428, 329, 468), (475, 428, 468), (455, 435, 355), (474, 473, 476), (355, 370, 455), (433, 428, 475), (477, 478, 479), (475, 480, 433), (389, 473, 385), (481, 388, 466), (397, 388, 481), (482, 397, 481), (356, 437, 449), (348, 356, 449), (483, 433, 480), (459, 433, 483), (476, 399, 484), (473, 399, 476), (389, 399, 473), (376, 378, 485), (470, 376, 485), (472, 437, 448), (486, 482, 481), (481, 487, 486), (353, 459, 483), (471, 470, 485), (488, 353, 483), (401, 489, 490), (382, 353, 488), (399, 401, 490), (484, 399, 490), (491, 486, 487), (487, 492, 491), (383, 382, 488), (405, 489, 401), (485, 478, 477), (488, 493, 383), (378, 478, 485), (386, 478, 378), (494, 420, 495), (419, 420, 494), (495, 491, 492), (420, 491, 495), (351, 383, 493), (446, 351, 493), (496, 446, 493), (497, 419, 494), (429, 419, 497), (454, 446, 496), (456, 392, 498), (390, 392, 456), (490, 499, 500), (489, 499, 490), (455, 390, 456), (1625, 501, 408, 1621), (1626, 501, 1625), (502, 429, 497), (438, 429, 502), (500, 499, 503), (501, 504, 410), (397, 482, 407), (410, 408, 501), (412, 489, 405), (392, 470, 469), (499, 489, 412), (498, 392, 469), (400, 470, 392), (482, 486, 409), (409, 407, 482), (362, 438, 502), (384, 362, 502), (390, 455, 370), (505, 384, 502), (503, 416, 506), (412, 416, 503), (499, 412, 503), (376, 470, 400), (486, 491, 415), (415, 409, 486), (504, 501, 507), (415, 420, 323), (507, 508, 504), (491, 420, 415), (479, 509, 510), (478, 509, 479), (416, 417, 511), (512, 513, 514), (511, 506, 416), (413, 509, 478), (414, 509, 413), (504, 515, 411), (417, 335, 426), (426, 511, 417), (514, 384, 505), (513, 384, 514), (411, 410, 504), (406, 509, 414), (393, 384, 513), (413, 478, 386), (411, 515, 516), (371, 411, 516), (463, 371, 516), (394, 513, 512), (517, 394, 512), (515, 504, 508), (396, 513, 394), (508, 518, 515), (393, 513, 396), (516, 515, 518), (519, 404, 520), (402, 404, 519), (510, 509, 521), (509, 402, 519), (521, 509, 519), (406, 402, 509), (520, 394, 517), (404, 394, 520), (522, 423, 523), (421, 423, 522), (524, 425, 525), (424, 425, 524), (526, 527, 528), (528, 529, 526), (432, 421, 522), (522, 530, 432), (431, 424, 524), (531, 431, 524), (532, 531, 524), (527, 533, 534), (534, 528, 527), (431, 531, 439), (535, 536, 465), (465, 463, 535), (537, 531, 532), (447, 538, 448), (527, 526, 426), (426, 427, 527), (445, 432, 530), (539, 531, 537), (439, 531, 539), (533, 527, 427), (427, 430, 533), (465, 536, 540), (541, 542, 543), (468, 465, 540), (544, 468, 540), (545, 546, 547), (538, 458, 548), (536, 535, 549), (549, 550, 536), (551, 538, 548), (469, 471, 552), (447, 458, 538), (553, 445, 530), (554, 553, 530), (547, 555, 545), (453, 454, 556), (556, 557, 453), (451, 439, 539), (540, 536, 550), (542, 469, 552), (548, 558, 559), (464, 558, 548), (458, 464, 548), (560, 468, 544), (475, 468, 560), (474, 558, 464), (434, 436, 561), (562, 475, 560), (480, 475, 562), (559, 558, 563), (533, 434, 561), (534, 533, 561), (543, 542, 552), (525, 453, 557), (483, 480, 562), (562, 564, 483), (425, 453, 525), (523, 451, 539), (488, 483, 564), (564, 565, 488), (561, 456, 566), (474, 567, 568), (558, 474, 568), (563, 558, 568), (569, 570, 571), (476, 567, 474), (547, 546, 572), (423, 451, 523), (445, 553, 452), (573, 545, 574), (546, 545, 573), (575, 553, 554), (477, 479, 576), (577, 488, 565), (493, 488, 577), (570, 477, 576), (578, 493, 577), (568, 567, 579), (436, 456, 561), (571, 570, 576), (580, 553, 575), (452, 553, 580), (484, 567, 476), (493, 578, 496), (434, 533, 430), (572, 581, 582), (573, 581, 572), (579, 490, 583), (546, 573, 572), (461, 452, 580), (1631, 1630, 584), (585, 578, 577), (485, 570, 569), (567, 490, 579), (552, 485, 569), (484, 490, 567), (471, 485, 552), (581, 586, 587), (462, 461, 580), (556, 578, 585), (496, 578, 556), (454, 496, 556), (584, 588, 507), (587, 582, 581), (589, 462, 580), (590, 589, 580), (494, 495, 591), (591, 592, 494), (477, 570, 485), (593, 507, 588), (462, 589, 466), (587, 586, 594), (508, 507, 593), (490, 500, 595), (497, 494, 592), (595, 583, 490), (592, 596, 497), (456, 542, 541), (566, 456, 541), (573, 574, 444), (516, 535, 463), (444, 443, 573), (498, 542, 456), (597, 598, 599), (595, 600, 601), (503, 600, 595), (500, 503, 595), (581, 573, 443), (602, 508, 593), (603, 589, 590), (518, 508, 602), (590, 604, 603), (443, 450, 581), (599, 497, 596), (506, 600, 503), (516, 518, 602), (589, 603, 481), (549, 516, 602), (481, 466, 589), (467, 581, 450), (586, 581, 467), (535, 516, 549), (605, 586, 467), (606, 603, 604), (469, 542, 498), (601, 607, 608), (600, 607, 601), (502, 497, 599), (598, 502, 599), (607, 526, 529), (529, 608, 607), (481, 603, 606), (609, 481, 606), (487, 481, 609), (605, 610, 611), (594, 605, 611), (612, 598, 597), (511, 600, 506), (607, 600, 511), (586, 605, 594), (613, 598, 612), (426, 607, 511), (526, 607, 426), (614, 487, 609), (492, 487, 614), (472, 605, 467), (502, 613, 505), (598, 613, 502), (479, 510, 615), (615, 576, 479), (495, 492, 614), (614, 591, 495), (610, 605, 472), (448, 610, 472), (538, 610, 448), (616, 617, 618), (611, 610, 619), (514, 613, 612), (512, 514, 612), (619, 538, 551), (610, 538, 619), (620, 512, 612), (505, 613, 514), (618, 512, 620), (617, 512, 618), (517, 512, 617), (621, 622, 623), (519, 617, 616), (623, 519, 616), (622, 519, 623), (520, 617, 519), (615, 622, 621), (521, 622, 615), (510, 521, 615), (519, 622, 521), (517, 617, 520), (624, 625, 626), (627, 628, 629), (630, 628, 627), (529, 528, 631), (631, 632, 529), (633, 634, 635), (636, 633, 635), (523, 634, 633), (522, 523, 633), (637, 638, 639), (639, 640, 637), (631, 534, 641), (528, 534, 631), (524, 630, 627), (642, 524, 627), (643, 524, 642), (525, 630, 524), (638, 644, 645), (540, 646, 544), (645, 639, 638), (522, 633, 530), (647, 643, 642), (648, 549, 649), (650, 633, 636), (534, 561, 651), (548, 652, 551), (550, 549, 648), (651, 641, 534), (653, 654, 655), (644, 656, 657), (524, 643, 532), (554, 633, 650), (658, 554, 650), (530, 633, 554), (657, 645, 644), (556, 630, 557), (1632, 659, 1633), (628, 630, 556), (660, 643, 647), (532, 643, 660), (657, 656, 661), (557, 630, 525), (659, 662, 584), (537, 532, 660), (575, 554, 658), (663, 575, 658), (540, 550, 648), (541, 543, 664), (665, 540, 648), (646, 540, 665), (626, 541, 664), (548, 559, 666), (652, 548, 666), (667, 652, 666), (646, 668, 560), (560, 544, 646), (561, 625, 624), (651, 561, 624), (566, 625, 561), (668, 669, 562), (562, 560, 668), (666, 670, 671), (563, 670, 666), (625, 541, 626), (559, 563, 666), (668, 646, 665), (665, 672, 668), (539, 537, 660), (1636, 1634, 673), (669, 668, 672), (634, 539, 660), (676, 663, 658), (1638, 1637, 675), (677, 634, 660), (638, 637, 555), (555, 547, 638), (672, 678, 669), (552, 654, 653), (671, 670, 679), (543, 552, 653), (664, 543, 653), (680, 681, 682), (683, 681, 680), (562, 684, 564), (568, 670, 563), (669, 684, 562), (591, 683, 592), (681, 683, 591), (569, 571, 686), (654, 569, 686), (564, 687, 565), (684, 687, 564), (655, 654, 686), (688, 683, 680), (539, 634, 523), (572, 638, 547), (644, 638, 572), (684, 669, 678), (571, 689, 690), (579, 691, 692), (693, 683, 688), (678, 694, 684), (695, 644, 572), (568, 579, 692), (679, 568, 692), (686, 571, 690), (670, 568, 679), (576, 689, 571), (696, 684, 694), (683, 693, 596), (687, 684, 696), (583, 691, 579), (596, 592, 683), (565, 687, 577), (569, 654, 552), (697, 663, 676), (635, 634, 677), (698, 699, 700), (541, 625, 566), (577, 687, 696), (701, 577, 696), (585, 577, 701), (582, 695, 572), (575, 663, 580), (702, 659, 685), (662, 659, 702), (615, 689, 576), (692, 703, 704), (691, 703, 692), (599, 693, 688), (705, 599, 688), (556, 585, 701), (597, 599, 705), (706, 644, 695), (662, 707, 588), (704, 703, 708), (596, 693, 599), (709, 556, 701), (628, 556, 709), (588, 584, 662), (580, 663, 697), (590, 580, 697), (700, 597, 705), (595, 691, 583), (629, 628, 709), (703, 691, 595), (612, 597, 700), (699, 612, 700), (707, 710, 593), (711, 590, 697), (593, 588, 707), (656, 644, 706), (595, 601, 712), (708, 595, 712), (703, 595, 708), (690, 689, 713), (661, 714, 715), (706, 714, 661), (656, 706, 661), (710, 716, 602), (717, 590, 711), (604, 590, 717), (718, 699, 698), (601, 608, 719), (720, 699, 718), (719, 712, 601), (706, 695, 582), (602, 593, 710), (582, 587, 706), (721, 722, 723), (608, 529, 632), (632, 719, 608), (606, 604, 717), (724, 606, 717), (725, 724, 717), (714, 706, 587), (594, 714, 587), (726, 714, 594), (606, 724, 609), (602, 716, 727), (549, 602, 727), (649, 549, 727), (618, 720, 718), (616, 618, 718), (723, 616, 718), (722, 616, 723), (611, 726, 594), (728, 662, 702), (729, 724, 725), (707, 662, 728), (725, 730, 729), (612, 720, 620), (699, 720, 612), (715, 714, 731), (710, 707, 728), (724, 729, 614), (620, 720, 618), (728, 732, 710), (614, 609, 724), (731, 726, 733), (714, 726, 731), (716, 710, 732), (682, 729, 730), (681, 729, 682), (732, 734, 716), (735, 722, 721), (623, 722, 735), (621, 623, 735), (614, 681, 591), (727, 716, 734), (729, 681, 614), (616, 722, 623), (726, 736, 737), (733, 726, 737), (611, 736, 726), (619, 736, 611), (737, 736, 738), (713, 621, 735), (615, 621, 713), (689, 615, 713), (551, 736, 619), (652, 736, 551), (738, 652, 667), (736, 652, 738), (635, 739, 636), (740, 741, 742), (743, 629, 744), (627, 629, 743), (745, 627, 743), (746, 747, 748), (748, 749, 746), (750, 751, 752), (752, 753, 750), (627, 745, 642), (747, 754, 755), (755, 748, 747), (756, 745, 743), (650, 739, 757), (758, 650, 757), (759, 650, 758), (636, 739, 650), (674, 760, 673), (761, 760, 674), (754, 762, 763), (763, 755, 754), (764, 745, 756), (642, 745, 764), (650, 759, 658), (647, 642, 764), (673, 765, 675), (763, 762, 766), (760, 765, 673), (767, 768, 648), (648, 649, 767), (769, 759, 758), (770, 746, 771), (660, 647, 764), (747, 746, 770), (772, 660, 764), (760, 761, 773), (774, 759, 769), (773, 775, 760), (776, 660, 772), (777, 747, 770), (765, 760, 775), (759, 774, 676), (775, 778, 765), (676, 658, 759), (660, 776, 677), (754, 747, 777), (675, 779, 685), (765, 779, 675), (780, 774, 769), (741, 781, 782), (779, 783, 702), (782, 742, 741), (666, 784, 667), (702, 685, 779), (785, 774, 780), (676, 774, 785), (768, 786, 665), (665, 648, 768), (779, 765, 778), (697, 676, 785), (787, 697, 785), (778, 788, 779), (770, 771, 640), (640, 639, 770), (789, 784, 666), (666, 671, 789), (653, 655, 790), (697, 787, 711), (777, 770, 639), (639, 645, 777), (626, 741, 740), (779, 788, 791), (792, 776, 772), (783, 779, 791), (793, 783, 791), (794, 754, 777), (762, 754, 794), (752, 626, 740), (665, 786, 795), (782, 653, 790), (672, 665, 795), (796, 672, 795), (781, 653, 782), (797, 798, 799), (679, 798, 797), (789, 679, 797), (671, 679, 789), (624, 626, 752), (751, 624, 752), (678, 672, 796), (692, 798, 679), (796, 800, 678), (781, 741, 626), (626, 664, 781), (739, 776, 792), (794, 801, 802), (727, 767, 649), (803, 739, 792), (804, 787, 785), (799, 798, 805), (806, 807, 632), (653, 781, 664), (768, 767, 808), (632, 631, 806), (808, 809, 768), (805, 704, 810), (692, 704, 805), (798, 692, 805), (783, 811, 728), (677, 776, 739), (728, 702, 783), (635, 677, 739), (785, 812, 804), (766, 794, 802), (708, 813, 814), (810, 708, 814), (815, 804, 812), (757, 739, 803), (811, 816, 732), (732, 728, 811), (786, 768, 809), (809, 817, 786), (655, 818, 819), (704, 708, 810), (790, 655, 819), (795, 786, 817), (750, 806, 631), (814, 820, 821), (813, 820, 814), (694, 678, 800), (631, 641, 750), (800, 822, 694), (686, 818, 655), (821, 807, 823), (820, 807, 821), (812, 824, 815), (825, 783, 793), (762, 794, 766), (811, 783, 825), (787, 804, 717), (717, 711, 787), (690, 818, 686), (794, 777, 645), (645, 657, 794), (816, 811, 825), (804, 815, 725), (825, 826, 816), (725, 717, 804), (712, 813, 708), (751, 750, 641), (641, 651, 751), (827, 694, 822), (696, 694, 827), (820, 813, 712), (732, 816, 828), (661, 794, 657), (624, 751, 651), (829, 696, 827), (712, 719, 820), (734, 732, 828), (801, 794, 661), (830, 734, 828), (831, 801, 661), (832, 815, 824), (824, 833, 832), (696, 834, 701), (829, 834, 696), (807, 820, 719), (719, 632, 807), (727, 734, 830), (801, 835, 836), (808, 727, 830), (836, 802, 801), (767, 727, 808), (837, 832, 833), (833, 838, 837), (839, 837, 838), (836, 835, 840), (828, 816, 826), (701, 834, 709), (815, 832, 730), (730, 725, 815), (841, 801, 831), (835, 801, 841), (842, 829, 827), (843, 837, 839), (807, 806, 844), (844, 823, 807), (832, 837, 682), (840, 841, 845), (835, 841, 840), (682, 730, 832), (806, 750, 753), (753, 844, 806), (846, 843, 839), (847, 829, 842), (848, 843, 846), (834, 829, 847), (715, 831, 661), (682, 843, 680), (837, 843, 682), (744, 834, 847), (709, 834, 744), (629, 709, 744), (680, 848, 688), (843, 848, 680), (841, 831, 715), (731, 841, 715), (849, 773, 850), (851, 848, 846), (775, 773, 849), (852, 848, 851), (853, 841, 731), (854, 775, 849), (855, 856, 857), (778, 775, 854), (853, 858, 859), (841, 853, 859), (860, 778, 854), (788, 778, 860), (845, 841, 859), (791, 788, 860), (700, 852, 851), (698, 700, 851), (856, 698, 851), (857, 856, 851), (733, 853, 731), (861, 853, 733), (688, 852, 705), (848, 852, 688), (862, 853, 861), (858, 853, 862), (705, 852, 700), (859, 858, 863), (863, 862, 864), (858, 862, 863), (865, 866, 867), (737, 861, 733), (868, 866, 865), (869, 866, 868), (862, 861, 737), (870, 862, 737), (738, 870, 737), (819, 818, 871), (667, 870, 738), (784, 870, 667), (864, 870, 872), (862, 870, 864), (713, 869, 868), (871, 713, 868), (690, 713, 871), (818, 690, 871), (784, 789, 873), (870, 784, 873), (872, 870, 873), (874, 856, 855), (875, 856, 874), (873, 789, 797), (698, 875, 718), (856, 875, 698), (723, 875, 874), (721, 723, 874), (867, 721, 874), (866, 721, 867), (718, 875, 723), (721, 869, 735), (866, 869, 721), (735, 869, 713), (744, 876, 743), (757, 877, 758), (878, 879, 880), (881, 882, 883), (884, 879, 878), (883, 885, 881), (886, 887, 888), (889, 887, 886), (883, 882, 890), (758, 891, 769), (743, 876, 892), (877, 891, 758), (893, 743, 892), (756, 743, 893), (894, 756, 893), (895, 889, 886), (896, 889, 895), (740, 897, 898), (879, 740, 898), (880, 879, 898), (742, 897, 740), (756, 899, 764), (894, 899, 756), (795, 900, 796), (879, 884, 753), (898, 897, 901), (753, 752, 879), (791, 902, 793), (891, 903, 780), (764, 899, 772), (769, 891, 780), (904, 903, 891), (886, 888, 749), (749, 748, 886), (900, 905, 800), (782, 897, 742), (740, 879, 752), (800, 796, 900), (906, 897, 782), (799, 881, 797), (793, 907, 825), (902, 907, 793), (895, 886, 748), (748, 755, 895), (780, 903, 785), (908, 906, 782), (909, 910, 809), (782, 790, 908), (809, 808, 909), (825, 911, 826), (907, 911, 825), (912, 896, 895), (913, 896, 912), (819, 908, 790), (828, 914, 830), (809, 910, 915), (817, 809, 915), (916, 817, 915), (917, 894, 893), (918, 904, 919), (914, 909, 808), (808, 830, 914), (912, 920, 921), (922, 912, 921), (913, 912, 922), (910, 909, 923), (923, 924, 910), (925, 926, 927), (927, 928, 925), (899, 894, 917), (912, 895, 755), (755, 763, 912), (929, 899, 917), (828, 911, 930), (931, 929, 917), (915, 910, 924), (926, 925, 839), (805, 881, 799), (882, 881, 805), (932, 882, 805), (839, 838, 926), (914, 828, 930), (933, 914, 930), (934, 929, 931), (903, 904, 918), (826, 911, 828), (766, 912, 763), (935, 912, 766), (929, 936, 792), (772, 929, 792), (899, 929, 772), (937, 817, 916), (938, 925, 928), (795, 817, 937), (900, 795, 937), (939, 925, 938), (932, 940, 941), (890, 932, 941), (923, 914, 933), (909, 914, 923), (882, 932, 890), (925, 939, 846), (905, 900, 937), (846, 839, 925), (937, 942, 905), (810, 932, 805), (792, 936, 803), (920, 912, 935), (943, 903, 918), (944, 903, 943), (814, 932, 810), (940, 932, 814), (905, 945, 822), (822, 800, 905), (946, 939, 938), (947, 939, 946), (785, 944, 812), (903, 944, 785), (822, 945, 827), (940, 948, 949), (939, 947, 851), (949, 941, 940), (851, 846, 939), (936, 929, 934), (950, 944, 943), (951, 936, 934), (952, 936, 951), (802, 935, 766), (953, 944, 950), (954, 947, 946), (945, 905, 942), (857, 947, 954), (952, 877, 757), (803, 952, 757), (936, 952, 803), (812, 953, 824), (944, 953, 812), (942, 955, 945), (855, 857, 954), (948, 956, 957), (957, 949, 948), (921, 920, 958), (959, 952, 951), (960, 953, 950), (950, 961, 960), (851, 947, 857), (821, 940, 814), (948, 940, 821), (827, 945, 955), (962, 827, 955), (842, 827, 962), (963, 842, 962), (824, 960, 833), (877, 952, 959), (956, 948, 821), (821, 823, 956), (964, 965, 966), (967, 963, 962), (958, 968, 969), (970, 877, 959), (953, 960, 824), (891, 877, 970), (920, 968, 958), (935, 968, 920), (842, 971, 847), (972, 973, 974), (963, 971, 842), (957, 975, 976), (956, 975, 957), (919, 891, 970), (926, 960, 961), (968, 977, 978), (904, 891, 919), (978, 969, 968), (961, 927, 926), (847, 876, 744), (974, 965, 964), (971, 876, 847), (976, 884, 878), (867, 965, 974), (975, 884, 976), (833, 926, 838), (960, 926, 833), (978, 977, 979), (975, 956, 823), (823, 844, 975), (973, 867, 974), (971, 963, 967), (865, 867, 973), (967, 980, 971), (968, 935, 802), (802, 836, 968), (884, 975, 844), (844, 753, 884), (981, 982, 983), (892, 971, 980), (876, 971, 892), (840, 968, 836), (977, 968, 840), (984, 977, 840), (901, 906, 985), (850, 986, 849), (987, 986, 850), (897, 906, 901), (845, 984, 840), (988, 984, 845), (849, 989, 854), (986, 989, 849), (979, 984, 990), (977, 984, 979), (908, 982, 981), (986, 987, 991), (906, 908, 981), (991, 992, 986), (985, 906, 981), (988, 993, 994), (984, 988, 994), (990, 984, 994), (989, 986, 992), (992, 995, 989), (994, 993, 996), (997, 973, 972), (983, 997, 972), (982, 997, 983), (854, 998, 860), (989, 998, 854), (973, 997, 868), (868, 865, 973), (859, 988, 845), (998, 902, 791), (860, 998, 791), (999, 902, 998), (982, 908, 819), (871, 982, 819), (997, 982, 871), (993, 988, 859), (1000, 993, 859), (863, 1000, 859), (998, 989, 995), (868, 997, 871), (995, 1001, 998), (996, 1000, 1002), (993, 1000, 996), (1003, 1000, 863), (863, 864, 1003), (966, 855, 954), (874, 855, 966), (965, 874, 966), (998, 1001, 1004), (1005, 998, 1004), (1002, 1003, 1006), (999, 998, 1005), (1000, 1003, 1002), (874, 965, 867), (992, 991, 1007), (1007, 1008, 992), (872, 1003, 864), (1009, 1003, 872), (1006, 1009, 1010), (1003, 1009, 1006), (992, 1008, 1011), (995, 992, 1011), (1012, 995, 1011), (873, 1009, 872), (1007, 1013, 1014), (1015, 1007, 1014), (1008, 1007, 1015), (1009, 881, 885), (1010, 1009, 885), (873, 881, 1009), (797, 881, 873), (1011, 1008, 1015), (1016, 995, 1012), (1001, 995, 1016), (1004, 1001, 1016), (907, 999, 1017), (1018, 907, 1017), (902, 999, 907), (1019, 907, 1018), (911, 907, 1019), (1017, 999, 1005), (930, 911, 1019), (1014, 1013, 1020), (1021, 1022, 1023), (1023, 1024, 1021), (1023, 1022, 1025), (1026, 1021, 1027), (1022, 1021, 1026), (1026, 1028, 1029), (1025, 1026, 1029), (1022, 1026, 1025), (889, 1027, 887), (1026, 1027, 889), (896, 1026, 889), (1028, 1026, 896), (1029, 1028, 1030), (896, 913, 1031), (1030, 896, 1031), (1028, 896, 1030), (1031, 913, 922), (892, 1032, 893), (880, 1033, 878), (1034, 1033, 880), (921, 1035, 922), (898, 1034, 880), (1036, 1037, 1038), (1039, 1040, 1041), (1042, 1036, 1038), (1043, 1042, 1038), (1044, 1045, 1046), (1047, 1044, 1046), (1048, 1045, 1044), (1038, 1037, 1049), (1045, 1050, 1051), (1051, 1046, 1045), (1052, 1040, 1039), (1053, 1052, 1039), (1054, 1036, 1035), (1037, 1036, 1054), (1054, 1035, 921), (958, 1054, 921), (1055, 1054, 958), (915, 1056, 916), (1045, 1048, 885), (885, 883, 1045), (1054, 1057, 1058), (1049, 1054, 1058), (930, 1059, 933), (1060, 1054, 1055), (1037, 1054, 1049), (1061, 1052, 1053), (1057, 1054, 1060), (1062, 1063, 1064), (1065, 1063, 1062), (923, 1066, 924), (1067, 1066, 923), (1068, 1045, 883), (890, 1068, 883), (1058, 1057, 1069), (1070, 1063, 1065), (1065, 1071, 1070), (1050, 1045, 1068), (1059, 1067, 923), (1072, 1056, 915), (1066, 1072, 915), (923, 933, 1059), (969, 1055, 958), (893, 1073, 917), (1052, 1074, 918), (919, 1052, 918), (1051, 1050, 1075), (924, 1066, 915), (1076, 1065, 1062), (1062, 1077, 1076), (1067, 1078, 1079), (1060, 1055, 969), (1080, 1067, 1079), (1061, 1074, 1052), (1068, 1081, 1082), (1075, 1068, 1082), (1050, 1068, 1075), (1083, 1065, 1076), (1056, 1084, 937), (937, 916, 1056), (1071, 1065, 1083), (1081, 1085, 1086), (1086, 1082, 1081), (969, 978, 1060), (1032, 1073, 893), (1087, 1061, 1053), (1066, 1067, 1080), (1088, 1073, 1032), (1089, 1076, 1077), (1084, 1090, 942), (942, 937, 1084), (1077, 1091, 1089), (1086, 1092, 1093), (1085, 1092, 1086), (1094, 1066, 1080), (1072, 1066, 1094), (1084, 1056, 1072), (1069, 1060, 1095), (917, 1073, 931), (1057, 1060, 1069), (1079, 1078, 1096), (1074, 1061, 1087), (1097, 1074, 1087), (1098, 1097, 1087), (1072, 1099, 1084), (1100, 1076, 1089), (1092, 1033, 1101), (1083, 1076, 1100), (1101, 1093, 1092), (1073, 1088, 1102), (1103, 1073, 1102), (1060, 1104, 1105), (1106, 1072, 1094), (1095, 1060, 1105), (1107, 1097, 1098), (1108, 1073, 1103), (1099, 1072, 1106), (1109, 1110, 1111), (1084, 1099, 1112), (1113, 1089, 1091), (1090, 1084, 1112), (1114, 1090, 1112), (979, 1104, 1060), (978, 979, 1060), (1091, 1115, 1113), (1090, 1116, 955), (955, 942, 1090), (1111, 1117, 1118), (1110, 1117, 1111), (1073, 1119, 934), (931, 1073, 934), (1100, 1089, 1113), (955, 1116, 962), (1034, 1110, 1109), (1033, 1034, 1109), (1113, 1120, 1100), (1101, 1033, 1109), (1108, 1119, 1073), (1105, 1104, 1121), (1112, 1099, 1106), (1070, 1071, 928), (1122, 1090, 1114), (1116, 1090, 1122), (928, 927, 1070), (1117, 1034, 898), (1123, 1116, 1122), (901, 1117, 898), (1110, 1034, 1117), (1124, 1097, 1107), (934, 1119, 951), (1125, 1123, 1122), (990, 1104, 979), (1126, 1104, 990), (928, 1083, 938), (962, 1127, 967), (1123, 1127, 962), (1071, 1083, 928), (1116, 1123, 962), (1128, 1108, 1103), (1064, 1063, 1129), (1127, 1123, 1125), (1125, 1130, 1127), (1104, 1126, 1131), (1131, 1121, 1104), (1083, 1100, 946), (1127, 1132, 980), (980, 967, 1127), (946, 938, 1083), (1132, 1127, 1130), (1130, 1133, 1132), (1132, 1032, 892), (892, 980, 1132), (1119, 1108, 1128), (1134, 1119, 1128), (1129, 1124, 1107), (1135, 1119, 1134), (1070, 1124, 1129), (1032, 1132, 1133), (1100, 1120, 954), (1004, 1136, 1005), (941, 1068, 890), (1063, 1070, 1129), (994, 1126, 990), (1137, 1032, 1133), (1081, 1068, 941), (941, 949, 1081), (1011, 1138, 1012), (954, 946, 1100), (1041, 1135, 1134), (918, 1074, 943), (996, 1139, 1140), (994, 996, 1140), (1141, 1142, 1143), (1014, 1144, 1015), (1088, 1032, 1137), (1040, 1135, 1041), (943, 1097, 950), (1074, 1097, 943), (1131, 994, 1140), (1126, 994, 1131), (1145, 1138, 1011), (1015, 1145, 1011), (1144, 1145, 1015), (1146, 1142, 1141), (1085, 1081, 949), (949, 957, 1085), (1141, 1147, 1146), (950, 1124, 961), (1097, 1124, 950), (1135, 1148, 959), (1119, 1135, 959), (951, 1119, 959), (1012, 1149, 1016), (1138, 1149, 1012), (1102, 1088, 1137), (976, 1085, 957), (1092, 1085, 976), (1150, 1113, 1115), (1143, 1150, 1115), (1142, 1150, 1143), (959, 1148, 970), (878, 1092, 976), (1033, 1092, 878), (1149, 1136, 1004), (1016, 1149, 1004), (1151, 1139, 996), (1052, 1135, 1040), (1113, 1150, 964), (1152, 1136, 1149), (966, 1113, 964), (1120, 1113, 966), (1148, 1135, 1052), (1124, 1070, 927), (927, 961, 1124), (996, 1002, 1151), (1149, 1138, 1145), (1145, 1153, 1149), (974, 1146, 972), (1150, 1146, 974), (1142, 1146, 1150), (970, 1052, 919), (1044, 1151, 1002), (1002, 1006, 1044), (1148, 1052, 970), (964, 1150, 974), (1152, 1149, 1153), (1153, 1154, 1152), (1010, 1044, 1006), (1048, 1044, 1010), (1017, 1155, 1018), (1118, 1156, 1157), (1117, 1156, 1118), (885, 1048, 1010), (1018, 1158, 1019), (1155, 1158, 1018), (1140, 1139, 1159), (1156, 1146, 1147), (1157, 1156, 1147), (1160, 1155, 1017), (981, 1146, 1156), (1005, 1160, 1017), (1136, 1160, 1005), (983, 1146, 981), (1159, 1151, 1161), (1139, 1151, 1159), (985, 1117, 901), (1158, 1155, 1160), (1156, 1117, 985), (1160, 1162, 1158), (1161, 1044, 1047), (1151, 1044, 1161), (981, 1156, 985), (972, 1146, 983), (1163, 1059, 930), (1019, 1163, 930), (1158, 1163, 1019), (954, 1120, 966), (1067, 1059, 1163), (1163, 1078, 1067), (1158, 1162, 1164), (1163, 1158, 1164), (1165, 1163, 1164), (1096, 1163, 1165), (1078, 1163, 1096), (1160, 1136, 1152), (1152, 1166, 1160), (1160, 1166, 1167), (1168, 1160, 1167), (1162, 1160, 1168), (1169, 1154, 1170), (1166, 1154, 1169), (1152, 1154, 1166), (1167, 1166, 1169), (1164, 1162, 1168), (1171, 1144, 1014), (1020, 1171, 1014), (1172, 1171, 1020), (1145, 1144, 1171), (1171, 1173, 1145), (1171, 1172, 1024), (1024, 1023, 1171), (1025, 1171, 1023), (1173, 1171, 1025), (1174, 1173, 1025), (1153, 1145, 1173), (1173, 1175, 1153), (1154, 1153, 1175), (1175, 1176, 1154), (1177, 1173, 1174), (1175, 1173, 1177), (1042, 1175, 1177), (1176, 1175, 1042), (1029, 1174, 1025), (1030, 1174, 1029), (1177, 1174, 1030), (1178, 1177, 1030), (1036, 1177, 1178), (1042, 1177, 1036), (1031, 1178, 1030), (922, 1178, 1031), (1036, 1178, 922), (1035, 1036, 922), (1154, 1176, 1179), (1179, 1170, 1154), (1179, 1042, 1043), (1176, 1042, 1179), (1038, 1180, 1043), (1046, 1181, 1047), (1182, 1183, 1184), (1185, 1181, 1046), (1046, 1051, 1185), (1095, 1186, 1069), (1187, 1186, 1095), (1188, 1180, 1038), (1049, 1188, 1038), (1189, 1188, 1049), (1058, 1189, 1049), (1190, 1191, 1192), (1193, 1183, 1182), (1187, 1194, 1195), (1186, 1187, 1195), (1196, 1193, 1182), (1039, 1183, 1193), (1197, 1188, 1189), (1075, 1185, 1051), (1198, 1185, 1075), (1199, 1185, 1198), (1062, 1064, 1200), (1200, 1201, 1062), (1202, 1186, 1195), (1112, 1203, 1114), (1204, 1205, 1206), (1199, 1205, 1204), (1041, 1183, 1039), (1207, 1188, 1197), (1105, 1187, 1095), (1102, 1208, 1103), (1209, 1193, 1196), (1114, 1203, 1122), (1207, 1197, 1210), (1039, 1193, 1053), (1194, 1187, 1105), (1211, 1194, 1105), (1210, 1212, 1207), (1121, 1211, 1105), (1198, 1205, 1199), (1208, 1213, 1128), (1103, 1208, 1128), (1214, 1213, 1208), (1164, 1215, 1165), (1192, 1062, 1201), (1077, 1062, 1192), (1191, 1077, 1192), (1128, 1213, 1134), (1186, 1189, 1058), (1069, 1186, 1058), (1197, 1189, 1186), (1082, 1198, 1075), (1165, 1216, 1096), (1217, 1191, 1190), (1215, 1216, 1165), (1190, 1218, 1217), (1205, 1198, 1082), (1167, 1219, 1168), (1220, 1221, 1222), (1082, 1086, 1205), (1213, 1214, 1223), (1184, 1213, 1223), (1170, 1224, 1169), (1225, 1226, 1227), (1183, 1213, 1184), (1210, 1186, 1202), (1197, 1186, 1210), (1222, 1217, 1218), (1228, 1219, 1167), (1087, 1193, 1209), (1134, 1183, 1041), (1229, 1087, 1209), (1079, 1230, 1080), (1231, 1211, 1121), (1213, 1183, 1134), (1121, 1131, 1231), (1080, 1232, 1094), (1233, 1229, 1209), (1053, 1193, 1087), (1230, 1232, 1080), (1140, 1231, 1131), (1234, 1217, 1222), (1169, 1228, 1167), (1087, 1229, 1098), (1224, 1228, 1169), (1221, 1234, 1222), (1216, 1230, 1079), (1096, 1216, 1079), (1235, 1230, 1216), (1227, 1236, 1237), (1226, 1236, 1227), (1077, 1217, 1091), (1191, 1217, 1077), (1238, 1215, 1164), (1168, 1238, 1164), (1239, 1229, 1233), (1240, 1229, 1239), (1232, 1235, 1241), (1242, 1232, 1241), (1230, 1235, 1232), (1219, 1238, 1168), (1217, 1234, 1115), (1243, 1244, 1245), (1115, 1091, 1217), (1195, 1194, 1246), (1229, 1240, 1107), (1094, 1247, 1106), (1107, 1098, 1229), (1232, 1247, 1094), (1216, 1215, 1238), (1237, 1248, 1249), (1236, 1248, 1237), (1246, 1211, 1250), (1194, 1211, 1246), (1238, 1251, 1216), (1252, 1221, 1220), (1245, 1252, 1220), (1244, 1252, 1245), (1253, 1203, 1112), (1250, 1231, 1254), (1255, 1244, 1243), (1248, 1255, 1243), (1249, 1248, 1243), (1143, 1252, 1141), (1238, 1219, 1228), (1228, 1256, 1238), (1234, 1252, 1143), (1221, 1252, 1234), (1247, 1253, 1112), (1211, 1231, 1250), (1106, 1247, 1112), (1129, 1240, 1239), (1200, 1129, 1239), (1064, 1129, 1200), (1252, 1244, 1255), (1257, 1256, 1258), (1259, 1226, 1225), (1255, 1260, 1252), (1251, 1256, 1257), (1205, 1259, 1225), (1252, 1260, 1147), (1206, 1205, 1225), (1147, 1141, 1252), (1238, 1256, 1251), (1231, 1261, 1262), (1107, 1240, 1129), (1263, 1232, 1242), (1254, 1231, 1262), (1140, 1261, 1231), (1159, 1261, 1140), (1247, 1232, 1263), (1115, 1234, 1143), (1264, 1224, 1170), (1236, 1226, 1259), (1259, 1265, 1236), (1266, 1247, 1263), (1262, 1261, 1267), (1253, 1247, 1266), (1170, 1179, 1264), (1157, 1255, 1118), (1260, 1255, 1157), (1093, 1205, 1086), (1259, 1205, 1093), (1147, 1260, 1157), (1228, 1224, 1264), (1264, 1268, 1228), (1216, 1251, 1269), (1270, 1216, 1269), (1235, 1216, 1270), (1161, 1261, 1159), (1043, 1264, 1179), (1101, 1259, 1093), (1265, 1259, 1101), (1180, 1264, 1043), (1271, 1261, 1161), (1241, 1235, 1270), (1269, 1251, 1257), (1188, 1264, 1180), (1236, 1265, 1109), (1268, 1264, 1188), (1248, 1236, 1109), (1111, 1248, 1109), (1271, 1272, 1273), (1267, 1271, 1273), (1261, 1271, 1267), (1122, 1274, 1125), (1253, 1274, 1122), (1203, 1253, 1122), (1256, 1228, 1268), (1255, 1248, 1111), (1111, 1118, 1255), (1268, 1275, 1256), (1274, 1276, 1130), (1047, 1271, 1161), (1130, 1125, 1274), (1181, 1271, 1047), (1256, 1275, 1277), (1109, 1265, 1101), (1277, 1258, 1256), (1274, 1253, 1266), (1185, 1271, 1181), (1266, 1278, 1274), (1272, 1271, 1185), (1275, 1268, 1188), (1188, 1207, 1275), (1276, 1274, 1278), (1278, 1279, 1276), (1273, 1272, 1280), (1275, 1207, 1212), (1212, 1277, 1275), (1276, 1281, 1133), (1133, 1130, 1276), (1133, 1281, 1137), (1185, 1199, 1282), (1280, 1185, 1282), (1272, 1185, 1280), (1283, 1276, 1279), (1281, 1276, 1283), (1284, 1281, 1283), (1282, 1199, 1204), (1137, 1208, 1102), (1281, 1208, 1137), (1284, 1208, 1281), (1285, 1284, 1283), (1208, 1284, 1285), (1286, 1208, 1285), (1214, 1208, 1286), (1223, 1214, 1286), (1210, 1287, 1212), (1288, 1287, 1210), (1206, 1289, 1204), (1202, 1288, 1210), (1195, 1290, 1202), (1290, 1288, 1202), (1291, 1292, 1182), (1293, 1291, 1182), (1184, 1293, 1182), (1294, 1295, 1296), (1297, 1295, 1294), (1241, 1298, 1242), (1182, 1292, 1196), (1299, 1300, 1301), (1242, 1302, 1263), (1298, 1302, 1242), (1263, 1303, 1266), (1302, 1303, 1263), (1292, 1291, 1304), (1305, 1292, 1304), (1306, 1292, 1305), (1223, 1293, 1184), (1269, 1307, 1270), (1308, 1309, 1310), (1296, 1308, 1310), (1301, 1311, 1312), (1313, 1311, 1301), (1300, 1313, 1301), (1295, 1308, 1296), (1314, 1298, 1241), (1306, 1315, 1209), (1270, 1314, 1241), (1307, 1314, 1270), (1196, 1306, 1209), (1292, 1306, 1196), (1195, 1316, 1317), (1290, 1195, 1317), (1318, 1290, 1317), (1246, 1316, 1195), (1319, 1300, 1299), (1295, 1289, 1225), (1227, 1295, 1225), (1299, 1320, 1319), (1297, 1289, 1295), (1209, 1315, 1233), (1321, 1307, 1269), (1257, 1321, 1269), (1317, 1316, 1322), (1323, 1321, 1257), (1237, 1295, 1227), (1308, 1295, 1237), (1192, 1319, 1190), (1258, 1323, 1257), (1300, 1319, 1192), (1313, 1300, 1192), (1250, 1316, 1246), (1314, 1321, 1324), (1325, 1316, 1250), (1326, 1314, 1324), (1327, 1306, 1305), (1307, 1321, 1314), (1322, 1325, 1328), (1316, 1325, 1322), (1329, 1309, 1308), (1311, 1313, 1201), (1201, 1200, 1311), (1308, 1330, 1329), (1331, 1323, 1258), (1201, 1313, 1192), (1258, 1277, 1331), (1302, 1298, 1314), (1315, 1306, 1327), (1314, 1332, 1302), (1254, 1325, 1250), (1333, 1325, 1254), (1334, 1315, 1327), (1335, 1334, 1327), (1287, 1331, 1277), (1336, 1319, 1320), (1277, 1212, 1287), (1329, 1330, 1243), (1302, 1332, 1337), (1303, 1302, 1337), (1338, 1303, 1337), (1312, 1334, 1335), (1311, 1334, 1312), (1325, 1339, 1340), (1328, 1325, 1340), (1341, 1319, 1336), (1342, 1329, 1243), (1343, 1314, 1326), (1233, 1334, 1239), (1332, 1314, 1343), (1315, 1334, 1233), (1333, 1339, 1325), (1337, 1332, 1343), (1344, 1319, 1341), (1245, 1342, 1243), (1262, 1333, 1254), (1303, 1345, 1278), (1278, 1266, 1303), (1334, 1311, 1200), (1200, 1239, 1334), (1319, 1344, 1218), (1218, 1190, 1319), (1249, 1308, 1237), (1330, 1308, 1249), (1345, 1346, 1279), (1279, 1278, 1345), (1339, 1333, 1262), (1267, 1339, 1262), (1347, 1339, 1267), (1243, 1330, 1249), (1279, 1346, 1283), (1340, 1339, 1348), (1222, 1342, 1220), (1341, 1342, 1222), (1344, 1341, 1222), (1225, 1289, 1206), (1218, 1344, 1222), (1349, 1303, 1338), (1347, 1350, 1351), (1345, 1303, 1349), (1348, 1347, 1351), (1352, 1345, 1349), (1339, 1347, 1348), (1353, 1345, 1352), (1346, 1345, 1353), (1351, 1350, 1354), (1220, 1342, 1245), (1355, 1352, 1349), (1353, 1352, 1355), (1355, 1356, 1353), (1310, 1309, 1357), (1283, 1358, 1285), (1353, 1358, 1283), (1346, 1353, 1283), (1285, 1358, 1286), (1359, 1341, 1336), (1360, 1353, 1356), (1361, 1353, 1360), (1358, 1353, 1361), (1361, 1293, 1223), (1358, 1361, 1223), (1286, 1358, 1223), (1357, 1329, 1362), (1309, 1329, 1357), (1321, 1323, 1331), (1331, 1363, 1321), (1321, 1363, 1364), (1364, 1324, 1321), (1363, 1331, 1287), (1287, 1365, 1363), (1342, 1341, 1359), (1329, 1342, 1359), (1362, 1329, 1359), (1363, 1365, 1366), (1366, 1364, 1363), (1273, 1347, 1267), (1367, 1347, 1273), (1280, 1367, 1273), (1350, 1347, 1367), (1287, 1288, 1368), (1369, 1287, 1368), (1365, 1287, 1369), (1366, 1365, 1369), (1367, 1297, 1294), (1354, 1367, 1294), (1350, 1367, 1354), (1288, 1290, 1318), (1318, 1368, 1288), (1282, 1367, 1280), (1370, 1361, 1360), (1371, 1361, 1370), (1204, 1367, 1282), (1297, 1367, 1204), (1289, 1297, 1204), (1291, 1361, 1371), (1293, 1361, 1291), (1372, 1371, 1370), (1291, 1371, 1372), (1372, 1304, 1291), (1324, 1373, 1326), (1337, 1374, 1338), (1296, 1375, 1294), (1376, 1375, 1296), (1304, 1377, 1305), (1326, 1378, 1343), (1373, 1378, 1326), (1310, 1376, 1296), (1379, 1374, 1337), (1378, 1379, 1337), (1343, 1378, 1337), (1301, 1380, 1299), (1381, 1380, 1301), (1382, 1381, 1301), (1383, 1384, 1327), (1377, 1383, 1327), (1305, 1377, 1327), (1312, 1382, 1301), (1338, 1374, 1349), (1327, 1384, 1335), (1380, 1385, 1320), (1320, 1299, 1380), (1317, 1386, 1318), (1349, 1387, 1355), (1379, 1387, 1349), (1374, 1379, 1349), (1320, 1385, 1336), (1387, 1388, 1356), (1356, 1355, 1387), (1384, 1383, 1381), (1381, 1382, 1384), (1356, 1388, 1360), (1389, 1373, 1324), (1324, 1364, 1389), (1317, 1322, 1390), (1391, 1317, 1390), (1386, 1317, 1391), (1335, 1382, 1312), (1384, 1382, 1335), (1392, 1389, 1364), (1364, 1366, 1392), (1378, 1389, 1393), (1394, 1378, 1393), (1373, 1389, 1378), (1395, 1378, 1394), (1379, 1378, 1395), (1328, 1396, 1397), (1322, 1328, 1397), (1390, 1322, 1397), (1389, 1392, 1398), (1398, 1393, 1389), (1397, 1399, 1400), (1396, 1399, 1397), (1368, 1401, 1369), (1400, 1399, 1402), (1340, 1396, 1328), (1403, 1401, 1404), (1369, 1401, 1403), (1392, 1369, 1403), (1366, 1369, 1392), (1399, 1396, 1340), (1348, 1399, 1340), (1405, 1399, 1348), (1318, 1401, 1368), (1386, 1401, 1318), (1402, 1405, 1406), (1399, 1405, 1402), (1401, 1386, 1391), (1391, 1404, 1401), (1351, 1405, 1348), (1398, 1392, 1403), (1405, 1375, 1407), (1406, 1405, 1407), (1351, 1375, 1405), (1408, 1379, 1395), (1387, 1379, 1408), (1354, 1375, 1351), (1409, 1387, 1408), (1410, 1411, 1412), (1413, 1387, 1409), (1388, 1387, 1413), (1414, 1409, 1408), (1413, 1409, 1414), (1414, 1415, 1413), (1412, 1381, 1416), (1380, 1381, 1412), (1411, 1380, 1412), (1360, 1413, 1370), (1388, 1413, 1360), (1417, 1411, 1410), (1410, 1418, 1417), (1419, 1413, 1415), (1380, 1411, 1417), (1420, 1413, 1419), (1417, 1385, 1380), (1372, 1413, 1420), (1370, 1413, 1372), (1420, 1377, 1304), (1304, 1372, 1420), (1421, 1422, 1423), (1424, 1420, 1419), (1375, 1376, 1425), (1425, 1407, 1375), (1383, 1420, 1424), (1426, 1383, 1424), (1377, 1420, 1383), (1416, 1383, 1426), (1381, 1383, 1416), (1425, 1422, 1421), (1376, 1422, 1425), (1357, 1422, 1376), (1310, 1357, 1376), (1423, 1417, 1418), (1422, 1417, 1423), (1427, 1417, 1422), (1417, 1427, 1359), (1336, 1417, 1359), (1385, 1417, 1336), (1362, 1422, 1357), (1427, 1422, 1362), (1359, 1427, 1362), (1294, 1375, 1354), (1393, 1428, 1394), (1394, 1429, 1395), (1428, 1429, 1394), (1430, 1428, 1393), (1393, 1398, 1430), (1428, 1430, 1431), (1429, 1428, 1431), (1432, 1429, 1431), (1404, 1433, 1403), (1391, 1433, 1404), (1434, 1433, 1391), (1403, 1433, 1435), (1436, 1403, 1435), (1430, 1403, 1436), (1398, 1403, 1430), (1431, 1430, 1436), (1435, 1434, 1437), (1433, 1434, 1435), (1438, 1434, 1391), (1391, 1390, 1438), (1395, 1429, 1408), (1397, 1438, 1390), (1434, 1438, 1439), (1439, 1437, 1434), (1408, 1429, 1432), (1414, 1408, 1432), (1440, 1414, 1432), (1441, 1414, 1440), (1442, 1414, 1441), (1415, 1414, 1442), (1438, 1400, 1443), (1439, 1438, 1443), (1397, 1400, 1438), (1415, 1442, 1419), (1443, 1402, 1444), (1400, 1402, 1443), (1445, 1442, 1441), (1406, 1446, 1447), (1444, 1406, 1447), (1402, 1406, 1444), (1448, 1442, 1445), (1424, 1442, 1448), (1449, 1424, 1448), (1419, 1442, 1424), (1407, 1446, 1406), (1424, 1449, 1426), (1450, 1451, 1452), (1453, 1449, 1448), (1454, 1449, 1453), (1426, 1454, 1416), (1449, 1454, 1426), (1412, 1454, 1453), (1410, 1412, 1453), (1455, 1410, 1453), (1416, 1454, 1412), (1451, 1410, 1455), (1452, 1451, 1455), (1418, 1410, 1451), (1446, 1456, 1457), (1457, 1447, 1446), (1457, 1451, 1450), (1421, 1451, 1457), (1456, 1421, 1457), (1423, 1451, 1421), (1456, 1446, 1407), (1407, 1425, 1456), (1421, 1456, 1425), (1418, 1451, 1423), (1431, 1458, 1432), (1435, 1459, 1436), (1460, 1459, 1461), (1458, 1459, 1460), (1431, 1459, 1458), (1436, 1459, 1431), (1462, 1459, 1435), (1435, 1437, 1462), (1459, 1462, 1463), (1463, 1461, 1459), (1458, 1464, 1440), (1440, 1432, 1458), (1440, 1464, 1441), (1465, 1458, 1460), (1464, 1458, 1465), (1441, 1464, 1465), (1445, 1441, 1465), (1466, 1445, 1465), (1467, 1466, 1465), (1439, 1462, 1437), (1468, 1462, 1439), (1469, 1466, 1467), (1445, 1466, 1448), (1463, 1468, 1470), (1462, 1468, 1463), (1443, 1468, 1439), (1448, 1466, 1469), (1453, 1448, 1469), (1471, 1453, 1469), (1468, 1472, 1473), (1470, 1468, 1473), (1443, 1472, 1468), (1444, 1472, 1443), (1447, 1472, 1444), (1474, 1475, 1476), (1472, 1477, 1478), (1478, 1473, 1472), (1452, 1475, 1474), (1477, 1452, 1474), (1478, 1477, 1474), (1450, 1452, 1477), (1476, 1453, 1471), (1455, 1453, 1476), (1475, 1455, 1476), (1455, 1475, 1452), (1457, 1472, 1447), (1477, 1472, 1457), (1450, 1477, 1457), (1461, 1479, 1460), (1480, 1479, 1461), (1461, 1463, 1480), (1460, 1481, 1465), (1479, 1481, 1460), (1465, 1481, 1467), (1481, 1479, 1480), (1480, 1482, 1481), (1482, 1483, 1469), (1481, 1482, 1469), (1467, 1481, 1469), (1469, 1483, 1471), (1470, 1480, 1463), (1484, 1480, 1470), (1473, 1484, 1470), (1485, 1480, 1484), (1482, 1480, 1485), (1482, 1485, 1474), (1476, 1482, 1474), (1483, 1482, 1476), (1485, 1484, 1473), (1473, 1478, 1485), (1474, 1485, 1478), (1471, 1483, 1476), (63, 1593, 1594, 60), (62, 1592, 1593, 63), (57, 1596, 1592, 62), (61, 1591, 1595, 54), (60, 1590, 1591, 61), (58, 59, 1588, 1589), (56, 1587, 1588, 59), (57, 58, 1586, 1584), (54, 1578, 1579, 55), (55, 1583, 1577, 53), (52, 1575, 1581, 56), (51, 1574, 1575, 52), (47, 1570, 1569, 43), (46, 1567, 1566, 45), (45, 1565, 1563, 44), (42, 1558, 1597, 51), (37, 1557, 1558, 42), (6, 1564, 1556, 41), (44, 1562, 1554, 40), (35, 40, 1554, 1553), (41, 1556, 1552, 39), (31, 1546, 1547, 37), (38, 1548, 1545, 36), (36, 1545, 1544, 32), (39, 1551, 1538, 33), (27, 35, 1540, 1537), (25, 1533, 1534, 31), (32, 1535, 1531, 30), (34, 1539, 1530, 29), (28, 1527, 1550, 38), (29, 1529, 1526, 28), (27, 1525, 1524, 26), (17, 26, 1524, 1523), (20, 1521, 1522, 25), (33, 1538, 1520, 24), (24, 1520, 1519, 15), (9, 1517, 1516), (18, 1514, 1515, 20), (22, 1532, 1513, 19), (10, 19, 1513, 1512), (16, 1510, 1511, 18), (14, 17, 1509, 1508), (7, 14, 1504, 1503), (15, 1505, 1502, 13), (16, 11, 1499, 1506), (11, 12, 1500, 1498), (5, 10, 1497, 1496), (6, 7, 1495, 1493), (13, 1501, 1492, 3), (4, 1489, 1542, 34), (3, 1488, 1489, 4), (46, 2, 1487, 1571), (2, 5, 1490, 1486), (9, 1555, 1642, 1641, 0), (685, 1639, 1638, 675), (675, 1637, 1636, 673), (673, 1634, 1635, 674), (659, 1632, 1639, 685), (584, 1630, 1629), (584, 1629, 1633, 659), (507, 1628, 1627), (507, 1627, 1631, 584), (501, 1626, 1628, 507), (408, 1622, 1621), (309, 1620, 1619), (309, 1619, 1624, 408), (302, 1617, 1620, 309), (192, 1616, 1615, 188), (188, 1614, 1613), (188, 1613, 1618, 302), (110, 1607, 1606), (110, 1606, 1616, 192), (125, 1608, 1605, 106), (106, 1604, 1603), (106, 1603, 1607, 110), (69, 1602, 1612, 127), (1, 1601, 1602, 69), (0, 1640, 1600), (0, 1600, 1599), (274, 1665, 1663, 283), (258, 1662, 1666, 274), (258, 249, 1661, 1662), (249, 1658, 1660), (250, 253, 1659, 1657), (207, 1655, 1656), (187, 282, 1664, 1652), (200, 187, 1651, 1653), (116, 1648, 1649, 50), (50, 1649, 1645), (12, 50, 1644, 1667, 1573), (50, 1645, 1643)])
me_mesh.use_remesh_fix_poles = True
me_mesh.use_remesh_preserve_attributes = False
me_mesh.use_mirror_vertex_groups = False
me_mesh.update()

# ---- objects
ob_mesh = bpy.data.objects.new('Mesh', me_mesh)

# ---- transforms, parenting, visibility, modifiers, constraints
ob_mesh.location = (0.0, 0.0, 0.0)
ob_mesh.lineart.crease_threshold = 0.0

# ---- collection membership
col_collection.objects.link(ob_mesh)

# ---- scene / render settings (as saved in the file)
scene.frame_start = 1; scene.frame_end = 250; scene.frame_set(1)
scene.render.engine = 'BLENDER_EEVEE_NEXT'
scene.cycles.use_denoising = False
scene.cycles.samples = 128
scene.cycles.sampling_pattern = 'TABULATED_SOBOL'
scene.cycles.use_adaptive_sampling = False
scene.cycles.use_light_tree = False
scene.view_settings.view_transform = 'Filmic'
bpy.context.view_layer.update()

# ---- added for rendering (the .blend has no active camera and no usable light): camera, sun
cam_auto = bpy.data.cameras.new('AutoCamera')
cam_auto.lens = 50.0
cam_auto.sensor_width = 36.0
cam_auto.clip_end = 1000.0
ob_auto_camera = bpy.data.objects.new('AutoCamera', cam_auto)
scene.collection.objects.link(ob_auto_camera)
ob_auto_camera.location = (2.83206, -3.34751, 2.81235)
ob_auto_camera.rotation_euler = (1.09748, -7.21219e-08, 0.694738)
scene.camera = ob_auto_camera
light_auto_sun = bpy.data.lights.new('AutoSun', 'SUN')
light_auto_sun.energy = 3.0
light_auto_sun.angle = 0.0523599
ob_auto_sun = bpy.data.objects.new('AutoSun', light_auto_sun)
scene.collection.objects.link(ob_auto_sun)
ob_auto_sun.rotation_euler = (0.872665, 0.174533, 0.523599)
bpy.context.view_layer.update()
